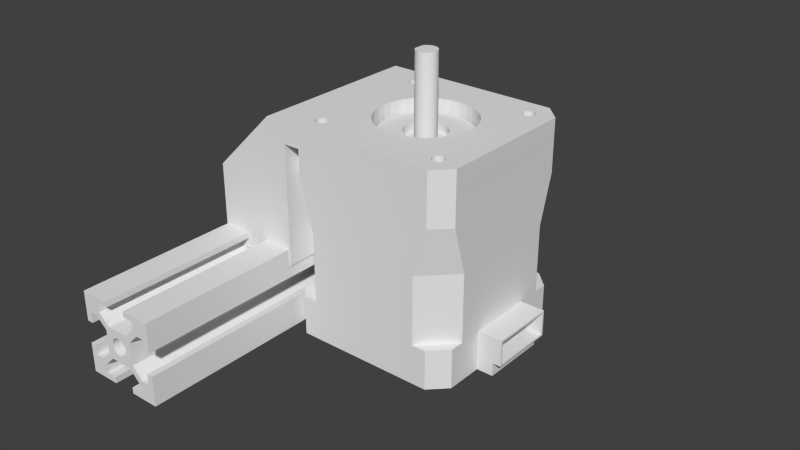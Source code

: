 # Source: My_Z_Mount.blend  (saved by Blender 2.69.0; exported with 4.5.12 LTS)
import bpy
from mathutils import Matrix  # noqa: F401  (used for matrix-valued properties, if any)

bpy.ops.wm.read_factory_settings(use_empty=True)
scene = bpy.context.scene
scene.name = 'Current Design'

# ---- collections
col_collection_1 = bpy.data.collections.new('Collection 1'); scene.collection.children.link(col_collection_1)

# ---- world
world_world = bpy.data.worlds.new('World'); scene.world = world_world
world_world.color = (0.05088, 0.05088, 0.05088)
world_world.use_sun_shadow = False
world_world.sun_shadow_jitter_overblur = 0.0
world_world.cycles.sampling_method = 'MANUAL'
world_world.cycles.sample_map_resolution = 256

# ---- meshes
me_t_slot_001 = bpy.data.meshes.new('T Slot.001')
me_t_slot_001.from_pydata([(17.15, 21.15, -2.534), (21.15, 17.15, -2.534), (21.15, -17.15, -2.534), (17.15, -21.15, -2.534), (-21.15, -21.15, -2.534), (-21.15, 21.15, -2.534), (-16.96, 15.17, -2.534), (-17.0, 15.5, -2.534), (-16.96, 15.83, -2.534), (-16.85, 16.15, -2.534), (-16.67, 16.44, -2.534), (-16.44, 16.67, -2.534), (-16.15, 16.85, -2.534), (-15.83, 16.96, -2.534), (-15.5, 17.0, -2.534), (-15.17, 16.96, -2.534), (-14.85, 16.85, -2.534), (-14.56, 16.67, -2.534), (-14.33, 16.44, -2.534), (-14.15, 16.15, -2.534), (-14.15, 14.85, -2.534), (-14.33, 14.56, -2.534), (-14.56, 14.33, -2.534), (-14.85, 14.15, -2.534), (-15.17, 14.04, -2.534), (-15.5, 14.0, -2.534), (-15.83, 14.04, -2.534), (-16.15, 14.15, -2.534), (-16.44, 14.33, -2.534), (-16.67, 14.56, -2.534), (-16.85, 14.85, -2.534), (-14.04, 15.83, -2.534), (-14.0, 15.5, -2.534), (-14.04, 15.17, -2.534), (14.04, 15.83, -2.534), (14.15, 16.15, -2.534), (17.0, 15.5, -2.534), (16.96, 15.83, -2.534), (16.85, 16.15, -2.534), (16.96, 15.17, -2.534), (16.85, 14.85, -2.534), (14.33, 16.44, -2.534), (14.56, 16.67, -2.534), (14.85, 16.85, -2.534), (15.17, 16.96, -2.534), (15.5, 17.0, -2.534), (15.83, 16.96, -2.534), (16.67, 14.56, -2.534), (16.44, 14.33, -2.534), (16.15, 14.15, -2.534), (6.056, 9.835, -2.534), (14.15, 14.85, -2.534), (-6.056, 9.835, -2.534), (14.33, 14.56, -2.534), (-4.307, 10.72, -2.534), (16.15, 16.85, -2.534), (16.44, 16.67, -2.534), (16.67, 16.44, -2.534), (9.569, 6.468, -2.534), (14.85, 14.15, -2.534), (10.52, 4.757, -2.534), (15.17, 14.04, -2.534), (14.0, 15.5, -2.534), (14.04, 15.17, -2.534), (-2.433, 11.29, -2.534), (-0.4903, 11.54, -2.534), (0.4901, 11.54, -2.534), (-11.38, 1.952, -2.534), (-10.89, 3.848, -2.534), (-10.52, 4.757, -2.534), (-9.569, 6.468, -2.534), (15.83, 14.04, -2.534), (15.5, 14.0, -2.534), (7.631, 8.67, -2.534), (14.56, 14.33, -2.534), (8.339, 7.992, -2.534), (-8.339, 7.992, -2.534), (-7.631, 8.67, -2.534), (11.51, -0.9795, -2.534), (11.18, -2.91, -2.534), (10.52, -4.757, -2.534), (11.18, 2.91, -2.534), (2.433, 11.29, -2.534), (4.306, 10.72, -2.534), (8.339, -7.992, -2.534), (7.631, -8.67, -2.534), (-6.056, -9.835, -2.534), (-7.631, -8.67, -2.534), (-8.339, -7.992, -2.534), (11.51, 0.9795, -2.534), (9.569, -6.468, -2.534), (6.056, -9.835, -2.534), (4.306, -10.72, -2.534), (0.4901, -11.54, -2.534), (-0.4903, -11.54, -2.534), (-4.307, -10.72, -2.534), (-11.38, -1.952, -2.534), (-11.55, 6.78e-07, -2.534), (2.433, -11.29, -2.534), (-2.433, -11.29, -2.534), (-9.569, -6.468, -2.534), (-10.52, -4.757, -2.534), (-10.89, -3.848, -2.534), (15.17, -16.96, -2.534), (14.85, -16.85, -2.534), (14.56, -16.67, -2.534), (14.33, -16.44, -2.534), (15.5, -14.0, -2.534), (15.83, -14.04, -2.534), (14.0, -15.5, -2.534), (14.04, -15.83, -2.534), (14.15, -16.15, -2.534), (14.04, -15.17, -2.534), (14.15, -14.85, -2.534), (14.33, -14.56, -2.534), (16.96, -15.83, -2.534), (16.85, -16.15, -2.534), (16.67, -16.44, -2.534), (16.44, -16.67, -2.534), (16.15, -16.85, -2.534), (15.83, -16.96, -2.534), (15.5, -17.0, -2.534), (14.56, -14.33, -2.534), (14.85, -14.15, -2.534), (15.17, -14.04, -2.534), (16.15, -14.15, -2.534), (16.44, -14.33, -2.534), (16.67, -14.56, -2.534), (16.85, -14.85, -2.534), (16.96, -15.17, -2.534), (17.0, -15.5, -2.534), (-16.85, -14.85, -2.534), (-16.67, -14.56, -2.534), (-16.44, -14.33, -2.534), (-16.85, -16.15, -2.534), (-16.96, -15.83, -2.534), (-17.0, -15.5, -2.534), (-16.96, -15.17, -2.534), (-15.83, -16.96, -2.534), (-16.15, -16.85, -2.534), (-16.44, -16.67, -2.534), (-16.67, -16.44, -2.534), (-15.17, -14.04, -2.534), (-14.85, -14.15, -2.534), (-14.56, -16.67, -2.534), (-14.33, -16.44, -2.534), (-14.15, -16.15, -2.534), (-16.15, -14.15, -2.534), (-15.83, -14.04, -2.534), (-15.5, -14.0, -2.534), (-14.56, -14.33, -2.534), (-14.33, -14.56, -2.534), (-14.15, -14.85, -2.534), (-14.85, -16.85, -2.534), (-15.17, -16.96, -2.534), (-15.5, -17.0, -2.534), (-14.04, -15.17, -2.534), (-14.0, -15.5, -2.534), (-14.04, -15.83, -2.534), (17.15, 21.15, 2.534), (21.15, 17.15, 2.534), (21.15, -17.15, 2.534), (17.15, -21.15, 2.534), (-16.96, 15.17, 2.534), (-17.0, 15.5, 2.534), (-16.96, 15.83, 2.534), (-16.85, 16.15, 2.534), (-16.67, 16.44, 2.534), (-16.44, 16.67, 2.534), (-16.15, 16.85, 2.534), (-15.83, 16.96, 2.534), (-15.5, 17.0, 2.534), (-15.17, 16.96, 2.534), (-14.85, 16.85, 2.534), (-14.56, 16.67, 2.534), (-14.33, 16.44, 2.534), (-14.15, 16.15, 2.534), (-14.15, 14.85, 2.534), (-14.33, 14.56, 2.534), (-0.4903, -11.54, 2.534), (-14.56, 14.33, 2.534), (-14.85, 14.15, 2.534), (-15.17, 14.04, 2.534), (-15.5, 14.0, 2.534), (-15.83, 14.04, 2.534), (-16.15, 14.15, 2.534), (-16.44, 14.33, 2.534), (-16.67, 14.56, 2.534), (-16.85, 14.85, 2.534), (-14.04, 15.83, 2.534), (-14.0, 15.5, 2.534), (-14.04, 15.17, 2.534), (14.04, 15.83, 2.534), (14.15, 16.15, 2.534), (17.0, 15.5, 2.534), (16.96, 15.83, 2.534), (16.85, 16.15, 2.534), (16.96, 15.17, 2.534), (16.85, 14.85, 2.534), (14.33, 16.44, 2.534), (14.56, 16.67, 2.534), (14.85, 16.85, 2.534), (15.17, 16.96, 2.534), (15.5, 17.0, 2.534), (15.83, 16.96, 2.534), (16.67, 14.56, 2.534), (16.44, 14.33, 2.534), (16.15, 14.15, 2.534), (6.056, 9.835, 2.534), (14.15, 14.85, 2.534), (-6.056, 9.835, 2.534), (14.33, 14.56, 2.534), (-4.307, 10.72, 2.534), (16.15, 16.85, 2.534), (16.44, 16.67, 2.534), (16.67, 16.44, 2.534), (9.569, 6.468, 2.534), (14.85, 14.15, 2.534), (10.52, 4.757, 2.534), (15.17, 14.04, 2.534), (14.0, 15.5, 2.534), (14.04, 15.17, 2.534), (-2.433, 11.29, 2.534), (-0.4903, 11.54, 2.534), (0.4901, 11.54, 2.534), (-11.38, 1.952, 2.534), (-10.89, 3.848, 2.534), (-10.52, 4.757, 2.534), (-9.569, 6.468, 2.534), (15.83, 14.04, 2.534), (15.5, 14.0, 2.534), (7.631, 8.67, 2.534), (14.56, 14.33, 2.534), (8.339, 7.992, 2.534), (-8.339, 7.992, 2.534), (-7.631, 8.67, 2.534), (11.51, -0.9795, 2.534), (11.18, -2.91, 2.534), (10.52, -4.757, 2.534), (11.18, 2.91, 2.534), (2.433, 11.29, 2.534), (4.306, 10.72, 2.534), (8.339, -7.992, 2.534), (7.631, -8.67, 2.534), (-6.056, -9.835, 2.534), (-7.631, -8.67, 2.534), (-8.339, -7.992, 2.534), (11.51, 0.9795, 2.534), (9.569, -6.468, 2.534), (6.056, -9.835, 2.534), (4.306, -10.72, 2.534), (0.4901, -11.54, 2.534), (-4.307, -10.72, 2.534), (-11.38, -1.952, 2.534), (-11.55, -2.198e-06, 2.534), (2.433, -11.29, 2.534), (-2.433, -11.29, 2.534), (-9.569, -6.468, 2.534), (-10.52, -4.757, 2.534), (-10.89, -3.848, 2.534), (15.17, -16.96, 2.534), (14.85, -16.85, 2.534), (14.56, -16.67, 2.534), (14.33, -16.44, 2.534), (15.5, -14.0, 2.534), (15.83, -14.04, 2.534), (14.0, -15.5, 2.534), (14.04, -15.83, 2.534), (14.15, -16.15, 2.534), (14.04, -15.17, 2.534), (14.15, -14.85, 2.534), (14.33, -14.56, 2.534), (16.96, -15.83, 2.534), (16.85, -16.15, 2.534), (16.67, -16.44, 2.534), (16.44, -16.67, 2.534), (16.15, -16.85, 2.534), (15.83, -16.96, 2.534), (15.5, -17.0, 2.534), (14.56, -14.33, 2.534), (14.85, -14.15, 2.534), (15.17, -14.04, 2.534), (16.15, -14.15, 2.534), (16.44, -14.33, 2.534), (16.67, -14.56, 2.534), (16.85, -14.85, 2.534), (16.96, -15.17, 2.534), (17.0, -15.5, 2.534), (-16.85, -14.85, 2.534), (-16.67, -14.56, 2.534), (-16.44, -14.33, 2.534), (-16.85, -16.15, 2.534), (-16.96, -15.83, 2.534), (-17.0, -15.5, 2.534), (-16.96, -15.17, 2.534), (-15.83, -16.96, 2.534), (-16.15, -16.85, 2.534), (-16.44, -16.67, 2.534), (-16.67, -16.44, 2.534), (-15.17, -14.04, 2.534), (-14.85, -14.15, 2.534), (-14.56, -16.67, 2.534), (-14.33, -16.44, 2.534), (-14.15, -16.15, 2.534), (-16.15, -14.15, 2.534), (-15.83, -14.04, 2.534), (-15.5, -14.0, 2.534), (-14.56, -14.33, 2.534), (-14.33, -14.56, 2.534), (-14.15, -14.85, 2.534), (-14.85, -16.85, 2.534), (-15.17, -16.96, 2.534), (-15.5, -17.0, 2.534), (-14.04, -15.17, 2.534), (-14.0, -15.5, 2.534), (-14.04, -15.83, 2.534), (-41.47, -21.15, -31.89), (-21.15, -21.15, -31.89), (-21.15, 21.15, -31.89), (-41.47, 21.15, -31.89), (-26.15, -21.15, 2.534), (-41.47, 21.15, -12.69), (-41.47, -21.15, -12.69), (-41.47, 15.86, -12.69), (-41.47, -15.86, -12.69), (-26.15, -15.86, 2.534), (-26.15, 21.15, 2.534), (-26.15, 15.86, 2.534), (-26.15, -15.86, -12.69), (-26.15, 15.86, -12.69), (-37.17, -9.067, -12.69), (-32.94, -6.407, -12.69), (-31.52, -7.09, -12.69), (-30.96, -12.06, -12.69), (-31.52, -12.62, -12.69), (-32.19, -13.04, -12.69), (-32.94, -13.3, -12.69), (-34.51, -13.3, -12.69), (-35.26, -13.04, -12.69), (-30.28, -9.067, -12.69), (-30.19, -9.854, -12.69), (-35.95, -9.347, -31.89), (-35.51, -8.433, -31.89), (-34.23, -7.632, -31.89), (-31.94, -8.433, -31.89), (-32.3, -11.64, -31.89), (-32.74, -11.91, -31.89), (-34.71, -11.91, -31.89), (-35.15, -11.64, -31.89), (-31.45, -9.854, -31.89), (-31.5, -10.36, -31.89), (-33.98, -7.604, -31.89), (-36.49, -12.06, -22.29), (-35.15, -11.64, -22.29), (-32.94, -6.407, -22.29), (-33.22, -12.08, -22.29), (-30.54, -8.32, -22.29), (-31.94, -8.433, -22.29), (-35.93, -7.09, -22.29), (-35.51, -8.433, -22.29), (-35.26, -6.669, -22.29), (-31.94, -11.27, -22.29), (-34.23, -7.632, -22.29), (-34.71, -11.91, -22.29), (-31.45, -9.854, -22.29), (-31.67, -10.84, -22.29), (-35.15, -8.072, -22.29), (-32.3, -11.64, -22.29), (-31.5, -9.347, -22.29), (-36.0, -9.854, -22.29), (-35.26, -13.04, -22.29), (-30.19, -9.854, -22.29), (-30.54, -11.39, -22.29), (-32.74, -11.91, -22.29), (-37.26, -9.854, -12.69), (-36.91, -8.32, -12.69), (-36.49, -7.65, -12.69), (-35.93, -7.09, -12.69), (-32.19, -6.669, -12.69), (-35.93, -12.62, -12.69), (-36.49, -12.06, -12.69), (-36.91, -11.39, -12.69), (-30.28, -10.64, -12.69), (-35.95, -10.36, -31.89), (-34.71, -7.801, -31.89), (-32.74, -7.801, -31.89), (-31.67, -10.84, -31.89), (-31.94, -11.27, -31.89), (-33.72, -12.13, -31.89), (-34.23, -12.08, -31.89), (-35.51, -11.27, -31.89), (-35.78, -10.84, -31.89), (-31.5, -9.347, -31.89), (-33.72, -7.575, -22.29), (-33.72, -13.39, -22.29), (-37.26, -9.854, -22.29), (-35.95, -10.36, -22.29), (-30.28, -10.64, -22.29), (-31.52, -7.09, -22.29), (-33.22, -7.632, -22.29), (-33.72, -12.13, -22.29), (-32.94, -13.3, -22.29), (-30.96, -7.65, -22.29), (-36.49, -7.65, -22.29), (-34.23, -12.08, -22.29), (-32.19, -6.669, -22.29), (-37.17, -10.64, -12.69), (-35.26, -6.669, -12.69), (-34.51, -6.407, -12.69), (-33.72, -6.319, -12.69), (-30.96, -7.65, -12.69), (-30.54, -8.32, -12.69), (-30.54, -11.39, -12.69), (-33.72, -13.39, -12.69), (-36.0, -9.854, -31.89), (-35.78, -8.865, -31.89), (-35.15, -8.072, -31.89), (-33.72, -7.575, -31.89), (-33.22, -7.632, -31.89), (-32.3, -8.072, -31.89), (-31.67, -8.865, -31.89), (-33.22, -12.08, -31.89), (-36.91, -8.32, -22.29), (-35.95, -9.347, -22.29), (-34.51, -13.3, -22.29), (-31.52, -12.62, -22.29), (-30.28, -9.067, -22.29), (-32.74, -7.801, -22.29), (-36.91, -11.39, -22.29), (-32.19, -13.04, -22.29), (-35.51, -11.27, -22.29), (-35.93, -12.62, -22.29), (-33.72, -6.319, -22.29), (-35.78, -8.865, -22.29), (-37.17, -9.067, -22.29), (-31.67, -8.865, -22.29), (-34.71, -7.801, -22.29), (-30.96, -12.06, -22.29), (-37.17, -10.64, -22.29), (-34.51, -6.407, -22.29), (-31.5, -10.36, -22.29), (-32.3, -8.072, -22.29), (-35.78, -10.84, -22.29), (-37.17, 9.067, -12.69), (-37.26, 9.854, -12.69), (-37.17, 10.64, -12.69), (-36.91, 11.39, -12.69), (-36.49, 12.06, -12.69), (-35.93, 12.62, -12.69), (-35.26, 13.04, -12.69), (-34.51, 13.3, -12.69), (-33.72, 13.39, -12.69), (-32.94, 13.3, -12.69), (-32.19, 13.04, -12.69), (-31.52, 12.62, -12.69), (-30.96, 12.06, -12.69), (-30.54, 11.39, -12.69), (-30.54, 8.32, -12.69), (-30.96, 7.65, -12.69), (-31.52, 7.09, -12.69), (-32.19, 6.669, -12.69), (-32.94, 6.407, -12.69), (-33.72, 6.319, -12.69), (-34.51, 6.407, -12.69), (-35.26, 6.669, -12.69), (-35.93, 7.09, -12.69), (-36.49, 7.65, -12.69), (-36.91, 8.32, -12.69), (-30.28, 10.64, -12.69), (-30.19, 9.854, -12.69), (-30.28, 9.067, -12.69), (-35.95, 9.347, -31.89), (-36.0, 9.854, -31.89), (-35.95, 10.36, -31.89), (-35.78, 10.84, -31.89), (-35.51, 11.27, -31.89), (-35.15, 11.64, -31.89), (-34.71, 11.91, -31.89), (-34.23, 12.08, -31.89), (-33.72, 12.13, -31.89), (-33.22, 12.08, -31.89), (-32.74, 11.91, -31.89), (-32.3, 11.64, -31.89), (-31.94, 11.27, -31.89), (-31.67, 10.84, -31.89), (-31.67, 8.865, -31.89), (-31.94, 8.433, -31.89), (-32.3, 8.072, -31.89), (-32.74, 7.801, -31.89), (-33.22, 7.632, -31.89), (-33.72, 7.575, -31.89), (-34.23, 7.632, -31.89), (-34.71, 7.801, -31.89), (-35.15, 8.072, -31.89), (-35.51, 8.433, -31.89), (-35.78, 8.865, -31.89), (-31.5, 10.36, -31.89), (-31.45, 9.854, -31.89), (-31.5, 9.347, -31.89), (-33.33, 6.363, -12.69), (-35.33, 11.45, -31.89), (-36.49, 7.65, -22.29), (-35.15, 8.072, -22.29), (-32.94, 13.3, -22.29), (-33.72, 12.13, -22.29), (-36.91, 11.39, -22.29), (-35.95, 10.36, -22.29), (-33.72, 6.319, -22.29), (-33.22, 7.632, -22.29), (-30.54, 11.39, -22.29), (-31.94, 11.27, -22.29), (-35.93, 12.62, -22.29), (-35.51, 11.27, -22.29), (-34.51, 6.407, -22.29), (-35.26, 13.04, -22.29), (-31.52, 7.09, -22.29), (-31.94, 8.433, -22.29), (-30.28, 10.64, -22.29), (-37.26, 9.854, -22.29), (-35.95, 9.347, -22.29), (-34.23, 12.08, -22.29), (-34.71, 7.801, -22.29), (-30.28, 9.067, -22.29), (-31.45, 9.854, -22.29), (-31.52, 12.62, -22.29), (-32.74, 11.91, -22.29), (-36.91, 8.32, -22.29), (-31.67, 8.865, -22.29), (-32.19, 6.669, -22.29), (-35.51, 8.433, -22.29), (-35.93, 7.09, -22.29), (-33.22, 12.08, -22.29), (-33.72, 13.39, -22.29), (-35.78, 10.84, -22.29), (-37.17, 10.64, -22.29), (-33.72, 7.575, -22.29), (-32.94, 6.407, -22.29), (-31.67, 10.84, -22.29), (-30.96, 12.06, -22.29), (-35.15, 11.64, -22.29), (-36.49, 12.06, -22.29), (-34.23, 7.632, -22.29), (-34.71, 11.91, -22.29), (-32.3, 8.072, -22.29), (-30.96, 7.65, -22.29), (-31.5, 10.36, -22.29), (-36.0, 9.854, -22.29), (-37.17, 9.067, -22.29), (-34.51, 13.3, -22.29), (-35.26, 6.669, -22.29), (-31.5, 9.347, -22.29), (-30.19, 9.854, -22.29), (-32.3, 11.64, -22.29), (-32.19, 13.04, -22.29), (-35.78, 8.865, -22.29), (-30.54, 8.32, -22.29), (-32.74, 7.801, -22.29)], [], [(246, 257, 258, 259, 253, 254, 225, 226, 227, 228, 234, 235, 210, 180, 181, 182, 183, 184, 185, 186, 187, 188, 163, 164, 165, 326, 327, 325, 320, 291, 292, 293, 294, 288, 289, 290, 304, 305, 306, 299, 300, 307, 245), (70, 76, 234, 228), (272, 161, 160, 159, 204, 213, 214, 215, 196, 195, 194, 197, 198, 205, 206, 207, 229, 230, 219, 217, 232, 211, 231, 233, 216, 218, 239, 247, 236, 237, 238, 248, 242, 243, 249, 250, 255, 251, 179, 256, 252, 244, 245, 307, 308, 309, 313, 314, 315, 303, 302, 301, 310, 311, 312, 295, 296, 297, 298, 291, 320, 162, 277, 278, 260, 261, 262, 263, 268, 267, 266, 269, 270, 271, 279, 280, 281, 264, 265, 282, 283, 284, 285, 286, 287), (113, 114, 271, 270), (125, 126, 283, 282), (135, 136, 293, 292), (65, 66, 224, 223), (98, 255, 250, 92), (130, 115, 272, 287), (140, 141, 298, 297), (23, 24, 182, 181), (60, 218, 216, 58), (18, 19, 176, 175), (79, 80, 238, 237), (11, 12, 169, 168), (39, 40, 198, 197), (106, 111, 268, 263), (46, 55, 213, 204), (91, 92, 250, 249), (78, 79, 237, 236), (19, 31, 189, 176), (86, 87, 245, 244), (64, 222, 212, 54), (50, 208, 241, 83), (20, 21, 178, 177), (68, 69, 227, 226), (85, 91, 249, 243), (151, 152, 309, 308), (111, 110, 267, 268), (66, 82, 240, 224), (67, 225, 254, 97), (58, 216, 233, 75), (62, 34, 192, 220), (77, 52, 210, 235), (27, 28, 186, 185), (10, 11, 168, 167), (89, 78, 236, 247), (69, 70, 228, 227), (95, 86, 244, 252), (98, 93, 251, 255), (109, 112, 269, 266), (33, 20, 177, 191), (67, 68, 226, 225), (31, 32, 190, 189), (90, 84, 242, 248), (40, 47, 205, 198), (152, 156, 313, 309), (47, 48, 206, 205), (107, 108, 265, 264), (87, 88, 246, 245), (26, 27, 185, 184), (9, 10, 167, 166), (101, 102, 259, 258), (112, 113, 270, 269), (149, 142, 299, 306), (22, 23, 181, 180), (30, 6, 163, 188), (100, 101, 258, 257), (16, 17, 174, 173), (147, 148, 305, 304), (126, 127, 284, 283), (73, 231, 208, 50), (150, 151, 308, 307), (121, 103, 260, 278), (44, 45, 203, 202), (83, 241, 240, 82), (156, 157, 314, 313), (64, 65, 223, 222), (108, 125, 282, 265), (3, 2, 161, 162), (14, 15, 172, 171), (80, 90, 248, 238), (157, 158, 315, 314), (45, 46, 204, 203), (110, 109, 266, 267), (148, 149, 306, 305), (118, 119, 276, 275), (124, 107, 264, 281), (25, 26, 184, 183), (35, 41, 199, 193), (88, 100, 257, 246), (153, 154, 311, 310), (144, 153, 310, 301), (139, 140, 297, 296), (102, 96, 253, 259), (6, 7, 164, 163), (15, 16, 173, 172), (105, 106, 263, 262), (81, 89, 247, 239), (8, 9, 166, 165), (142, 143, 300, 299), (12, 13, 170, 169), (119, 120, 277, 276), (60, 81, 239, 218), (104, 105, 262, 261), (129, 130, 287, 286), (138, 139, 296, 295), (158, 146, 303, 315), (84, 85, 243, 242), (115, 116, 273, 272), (127, 128, 285, 284), (123, 124, 281, 280), (51, 63, 221, 209), (74, 53, 211, 232), (54, 212, 210, 52), (128, 129, 286, 285), (116, 117, 274, 273), (29, 30, 188, 187), (56, 57, 215, 214), (7, 8, 165, 164), (32, 33, 191, 190), (21, 22, 180, 178), (137, 131, 288, 294), (96, 97, 254, 253), (24, 25, 183, 182), (43, 44, 202, 201), (63, 62, 220, 221), (53, 51, 209, 211), (120, 121, 278, 277), (48, 49, 207, 206), (155, 138, 295, 312), (117, 118, 275, 274), (37, 36, 194, 195), (154, 155, 312, 311), (95, 252, 256, 99), (42, 43, 201, 200), (103, 104, 261, 260), (136, 137, 294, 293), (131, 132, 289, 288), (76, 77, 235, 234), (145, 144, 301, 302), (134, 135, 292, 291), (1, 0, 159, 160), (122, 123, 280, 279), (61, 59, 217, 219), (57, 38, 196, 215), (17, 18, 175, 174), (41, 42, 200, 199), (132, 133, 290, 289), (34, 35, 193, 192), (72, 61, 219, 230), (49, 71, 229, 207), (38, 37, 195, 196), (146, 145, 302, 303), (141, 134, 291, 298), (28, 29, 187, 186), (114, 122, 279, 271), (143, 150, 307, 300), (36, 39, 197, 194), (71, 72, 230, 229), (73, 75, 233, 231), (59, 74, 232, 217), (55, 56, 214, 213), (13, 14, 171, 170), (133, 147, 304, 290), (2, 1, 160, 161), (318, 319, 321, 326, 159, 0, 5), (320, 325, 324, 322), (4, 317, 318, 5), (325, 328, 324), (320, 322, 316, 317, 4, 3, 162), (326, 321, 323, 327), (161, 272, 273, 274, 275, 276, 277, 162), (436, 366, 416, 384), (353, 363, 347, 348), (556, 543, 487, 488), (319, 316, 322, 324, 323, 321), (325, 327, 329, 328), (94, 99, 256, 179), (93, 94, 179, 251), (240, 241, 208, 231, 211, 209, 221, 220, 192, 193, 199, 200, 201, 202, 203, 204, 159, 326, 165, 166, 167, 168, 169, 170, 171, 172, 173, 174, 175, 176, 189, 190, 191, 177, 178, 180, 210, 212, 222, 223, 224), (87, 86, 152, 151, 150, 143, 142, 149, 148, 147, 133, 132, 131, 137, 136, 135, 134, 141, 4, 5, 10, 9, 8, 7, 6, 30, 29, 28, 27, 26, 25, 24, 23, 22, 76, 70, 69, 68, 67, 97, 96, 102, 101, 100, 88), (3, 4, 141, 140, 139, 138, 155, 154, 153, 144, 145, 146, 158, 157, 156, 152, 86, 95, 99, 94, 93, 98, 92, 91, 85, 84, 122, 114, 113, 112, 109, 110, 111, 106, 105, 104, 103, 121, 120, 119, 118, 117, 116, 115, 2), (1, 2, 115, 130, 129, 128, 127, 126, 125, 108, 107, 124, 123, 122, 84, 90, 80, 79, 78, 89, 81, 60, 58, 75, 73, 53, 74, 59, 61, 72, 71, 49, 48, 47, 40, 39, 36, 37), (73, 50, 83, 82, 66, 65, 64, 54, 52, 77, 76, 22, 21, 20, 33, 32, 31, 19, 18, 17, 16, 15, 14, 13, 12, 11, 10, 5, 0, 1, 37, 38, 57, 56, 55, 46, 45, 44, 43, 42, 41, 35, 34, 62, 63, 51, 53), (444, 443, 547, 518), (554, 519, 471, 495), (427, 399, 418, 385), (440, 365, 386, 350), (537, 510, 483, 484), (332, 398, 402, 410), (381, 380, 352, 428), (531, 504, 479, 480), (552, 525, 481, 482), (510, 552, 482, 483), (404, 400, 388, 389), (529, 502, 493, 494), (542, 539, 476, 477), (380, 379, 431, 352), (374, 406, 438, 395), (393, 362, 343, 351, 417), (338, 337, 424, 370), (399, 393, 417, 418), (546, 519, 471, 472), (339, 411, 356, 426), (441, 427, 385, 419), (543, 516, 486, 487), (550, 523, 497, 498), (443, 547, 526, 467), (367, 361, 387, 345), (362, 436, 384, 343), (364, 368, 392, 349), (336, 335, 429, 401), (335, 334, 425, 429), (442, 396, 383, 391), (512, 533, 474, 475), (366, 359, 342, 416), (499, 461, 536, 507, 462), (337, 413, 394, 424), (334, 333, 437, 425), (433, 423, 341, 415), (382, 412, 372, 397), (499, 409, 408, 407, 377, 376, 375, 330, 374, 406, 381, 324, 323, 447, 446, 445, 444, 443, 467, 466, 465, 464, 463, 462), (451, 450, 548, 532), (409, 432, 354, 331), (525, 531, 480, 481), (377, 376, 403, 358), (319, 500, 475, 474, 473, 472, 471, 495, 494, 493, 492, 491, 490, 351, 343, 384, 416, 342, 415, 341, 414, 383, 391, 390, 316), (375, 330, 434, 422), (376, 375, 422, 403), (408, 407, 360, 439), (453, 452, 503, 553), (435, 368, 364, 440, 365, 361, 367, 373, 355, 400, 404, 363, 353, 430, 442, 396, 369, 423, 433, 422, 434, 395, 438, 428, 352, 431, 370, 424, 394, 401, 429, 425, 437, 372, 397, 371, 426, 356), (368, 435, 420, 392), (449, 448, 511, 514), (410, 402, 356, 411), (340, 371, 397, 382), (332, 378, 405, 398), (333, 412, 372, 437), (373, 367, 345, 346), (323, 329, 328, 324, 381, 380, 379, 338, 337, 413, 336, 335, 334, 333, 412, 382, 340, 339, 411, 410, 332, 378, 331, 409, 499, 461, 460, 459, 458, 457, 470, 469, 468, 456, 455, 454, 453, 452, 451, 450, 449, 448, 447), (379, 338, 370, 431), (413, 336, 401, 394), (520, 542, 477, 478), (450, 449, 514, 548), (453, 553, 524, 454), (330, 374, 395, 434), (537, 509, 538, 524, 553, 503, 532, 548, 514, 511, 540, 505, 533, 512, 539, 542, 520, 504, 531, 525, 552, 510), (466, 465, 530, 501), (400, 355, 421, 388), (533, 506, 473, 474), (504, 520, 478, 479), (442, 430, 390, 391), (535, 508, 489, 490), (508, 556, 488, 489), (554, 529, 494, 495), (545, 537, 484, 496), (423, 369, 414, 341), (541, 535, 490, 491), (502, 521, 492, 493), (340, 339, 426, 371), (506, 546, 472, 473), (523, 545, 496, 497), (435, 357, 344, 420), (440, 364, 349, 350), (355, 373, 346, 421), (537, 545, 523, 550, 527, 516, 543, 556, 508, 535, 541, 521, 502, 529, 554, 519, 546, 506, 533, 505, 534, 518, 547, 526, 501, 530, 549, 513, 507, 536, 528, 515, 544, 555, 522, 551, 517, 509), (521, 541, 491, 492), (550, 527, 485, 498), (381, 406, 438, 428), (430, 353, 348, 390), (361, 365, 386, 387), (539, 512, 475, 500, 476), (409, 408, 439, 432), (446, 445, 534, 505), (451, 532, 503, 452), (458, 457, 555, 544), (448, 447, 540, 511), (463, 462, 507, 513), (359, 433, 415, 342), (459, 458, 544, 515), (468, 456, 509, 517), (357, 441, 419, 344), (465, 464, 549, 530), (378, 331, 354, 405), (445, 444, 518, 534), (470, 469, 551, 522), (516, 527, 485, 486), (447, 446, 505, 540), (469, 468, 517, 551), (407, 377, 358, 360), (455, 538, 509, 456), (464, 463, 513, 549), (470, 457, 555, 522), (318, 317, 316, 390, 348, 347, 389, 388, 421, 346, 345, 387, 386, 350, 349, 392, 420, 344, 419, 385, 418, 417, 351, 490, 489, 488, 487, 486, 485, 498, 497, 496, 484, 483, 482, 481, 480, 479, 478, 477, 476, 500, 319), (460, 459, 515, 528), (363, 404, 389, 347), (467, 466, 501, 526), (461, 460, 528, 536), (454, 524, 538, 455), (369, 396, 383, 414), (435, 356, 402, 398, 405, 354, 432, 439, 360, 358, 403, 422, 433, 359, 366, 436, 362, 393, 399, 427, 441, 357), (327, 323, 329)])
me_t_slot_001.use_remesh_preserve_volume = False
me_t_slot_001.use_remesh_preserve_attributes = False
me_t_slot_001.use_mirror_vertex_groups = False
me_t_slot_001.update()
me_t_slot = bpy.data.meshes.new('T Slot')
me_t_slot.from_pydata([(-3.787, 61.06, -2.804), (-5.409, 61.06, -6.278), (-6.501, 61.06, -5.32), (-2.765, 61.06, -3.768), (-2.863, 61.06, 3.972), (-2.073, 61.06, 0.6162), (-1.849, 61.06, 1.144), (-1.497, 61.06, 1.596), (-1.041, 61.06, 1.94), (2.756, 61.06, 3.972), (-2.151, 61.06, 0.05023), (-0.5094, 61.06, 2.156), (0.05852, 61.06, 2.226), (0.6245, 61.06, 2.148), (1.152, 61.06, 1.924), (1.604, 61.06, 1.572), (1.948, 61.06, 1.116), (2.164, 61.06, 0.5862), (2.234, 61.06, 0.0162), (-9.986, 61.06, 9.966), (-8.455, 61.06, 5.4), (-9.986, 61.06, 2.72), (-5.461, 61.06, 8.622), (-2.863, 61.06, 9.966), (-6.635, 61.06, 5.4), (-2.863, 61.06, 8.622), (10.01, 61.06, 9.966), (2.818, 61.06, 8.622), (2.818, 61.06, 9.966), (5.35, 61.06, 8.622), (5.35, 61.06, 6.722), (6.468, 61.06, 5.502), (8.516, 61.06, 5.502), (8.516, 61.06, 2.924), (10.01, 61.06, 2.924), (-1.069, 61.06, -1.858), (2.794, 61.06, -3.768), (-1.521, 61.06, -1.506), (-1.865, 61.06, -1.05), (-2.081, 61.08, -0.5178), (-0.5414, 61.06, -2.082), (0.02452, 61.06, -2.16), (0.5925, 61.06, -2.09), (1.124, 61.06, -1.874), (1.58, 61.06, -1.53), (1.932, 61.06, -1.078), (2.156, 61.06, -0.5498), (3.936, 61.06, 2.924), (3.936, 61.06, -2.656), (5.408, 61.06, -6.348), (6.516, 61.06, -5.336), (5.408, 61.06, -8.532), (10.01, 61.06, -2.736), (8.516, 61.06, -5.336), (8.516, 61.06, -2.736), (2.794, 61.06, -10.03), (2.794, 61.06, -8.532), (10.01, 61.06, -10.03), (-5.461, 61.06, 6.54), (-3.787, 61.06, 2.882), (-8.455, 61.06, -2.804), (-9.986, 61.06, -10.03), (-9.986, 61.06, -2.804), (-8.455, 61.06, -5.32), (-5.409, 61.06, -8.532), (-2.895, 61.06, -10.03), (-2.895, 61.06, -8.532), (-8.455, 61.06, 2.72), (-8.455, -61.05, 2.72), (-9.988, -61.05, 9.966), (-9.988, -61.05, 2.72), (-8.455, -61.05, 5.4), (-5.461, -61.05, 8.622), (-2.863, -61.05, 9.966), (-6.635, -61.05, 5.4), (-5.461, -61.05, 6.54), (-2.863, -61.05, 8.622), (-9.988, -61.05, -10.03), (-8.455, -61.05, -5.32), (-9.988, -61.05, -2.804), (-5.409, -61.05, -8.532), (-2.895, -61.05, -10.03), (-6.501, -61.05, -5.32), (-2.895, -61.05, -8.532), (10.01, -61.05, -10.03), (2.794, -61.05, -8.532), (2.794, -61.05, -10.03), (5.408, -61.05, -8.532), (5.408, -61.05, -6.348), (6.516, -61.05, -5.336), (8.516, -61.05, -5.336), (8.516, -61.05, -2.736), (10.01, -61.05, -2.736), (3.936, -61.05, -2.656), (2.794, -61.05, -3.768), (-2.765, -61.05, -3.768), (-2.081, -61.05, -0.5181), (-2.151, -61.05, 0.04996), (-1.865, -61.05, -1.05), (-1.521, -61.05, -1.506), (-1.069, -61.05, -1.858), (-0.5414, -61.05, -2.082), (0.02452, -61.05, -2.16), (0.5925, -61.05, -2.09), (1.124, -61.05, -1.874), (1.58, -61.05, -1.53), (1.932, -61.05, -1.078), (2.156, -61.05, -0.55), (2.234, -61.05, 0.01596), (2.756, -61.05, 3.972), (3.936, -61.05, 2.924), (5.35, -61.05, 6.722), (6.468, -61.05, 5.502), (5.35, -61.05, 8.622), (10.01, -61.05, 2.924), (8.516, -61.05, 5.502), (8.516, -61.05, 2.924), (2.818, -61.05, 9.966), (2.818, -61.05, 8.622), (10.01, -61.05, 9.966), (-5.409, -61.05, -6.278), (-3.787, -61.05, -2.804), (-3.787, -61.05, 2.882), (-2.863, -61.05, 3.972), (-2.073, -61.05, 0.616), (-1.849, -61.05, 1.144), (-1.497, -61.05, 1.596), (-1.041, -61.05, 1.94), (-0.5094, -61.05, 2.156), (0.05852, -61.05, 2.226), (0.6245, -61.05, 2.148), (1.152, -61.05, 1.924), (1.604, -61.05, 1.572), (1.948, -61.05, 1.116), (2.164, -61.05, 0.586), (-8.455, -61.05, -2.804), (35.98, 9.14e-05, -7.034), (35.94, -0.5873, -7.034), (30.32, 4.347, -7.034), (35.94, 0.5875, -7.034), (27.02, 0.5875, -7.034), (27.13, 1.165, -7.034), (27.32, 1.722, -7.034), (27.58, 2.25, -7.034), (27.91, 2.74, -7.034), (28.3, 3.182, -7.034), (28.74, 3.57, -7.034), (35.83, -1.165, -7.034), (35.64, -1.722, -7.034), (35.38, -2.25, -7.034), (33.2, -4.157, -7.034), (33.73, -3.897, -7.034), (34.22, -3.57, -7.034), (35.83, 1.165, -7.034), (30.89, 4.462, -7.034), (31.48, 4.5, -7.034), (32.07, 4.462, -7.034), (32.64, 4.347, -7.034), (33.2, 4.158, -7.034), (35.05, -2.739, -7.034), (34.66, -3.182, -7.034), (32.64, -4.347, -7.034), (32.07, -4.461, -7.034), (26.98, 9.18e-05, -7.034), (27.02, -0.5873, -7.034), (29.23, 3.897, -7.034), (29.76, 4.158, -7.034), (31.48, -4.5, -7.034), (27.32, -1.722, -7.034), (27.13, -1.165, -7.034), (30.89, -4.461, -7.034), (30.32, -4.347, -7.034), (29.76, -4.157, -7.034), (28.74, -3.57, -7.034), (28.3, -3.182, -7.034), (27.91, -2.739, -7.034), (33.73, 3.897, -7.034), (34.22, 3.57, -7.034), (35.64, 1.722, -7.034), (34.66, 3.182, -7.034), (35.38, 2.25, -7.034), (35.05, 2.74, -7.034), (29.23, -3.897, -7.034), (27.58, -2.25, -7.034), (26.98, 9.18e-05, -10.03), (27.02, 0.5875, -10.03), (27.13, 1.165, -10.03), (27.32, 1.722, -10.03), (27.58, 2.25, -10.03), (27.91, 2.74, -10.03), (28.3, 3.182, -10.03), (28.74, 3.57, -10.03), (29.23, 3.897, -10.03), (29.76, 4.158, -10.03), (30.32, 4.347, -10.03), (30.89, 4.462, -10.03), (31.48, 4.5, -10.03), (32.07, 4.462, -10.03), (32.64, 4.347, -10.03), (33.2, 4.158, -10.03), (33.73, 3.897, -10.03), (34.22, 3.57, -10.03), (34.66, 3.182, -10.03), (35.05, 2.74, -10.03), (35.38, 2.25, -10.03), (35.64, 1.722, -10.03), (35.83, 1.165, -10.03), (35.94, 0.5875, -10.03), (35.98, 9.14e-05, -10.03), (35.94, -0.5873, -10.03), (35.83, -1.165, -10.03), (35.64, -1.722, -10.03), (35.38, -2.25, -10.03), (35.05, -2.739, -10.03), (34.66, -3.182, -10.03), (34.22, -3.57, -10.03), (33.73, -3.897, -10.03), (33.2, -4.157, -10.03), (32.64, -4.347, -10.03), (32.07, -4.461, -10.03), (31.48, -4.5, -10.03), (30.89, -4.461, -10.03), (30.32, -4.347, -10.03), (29.76, -4.157, -10.03), (29.23, -3.897, -10.03), (28.74, -3.57, -10.03), (28.3, -3.182, -10.03), (27.91, -2.739, -10.03), (27.58, -2.25, -10.03), (27.32, -1.722, -10.03), (27.13, -1.165, -10.03), (27.02, -0.5873, -10.03), (46.65, -16.96, -10.03), (46.98, -17.0, -10.03), (48.63, -21.15, -10.03), (47.31, -16.96, -10.03), (48.33, -14.85, -10.03), (52.63, -9.25, -10.03), (48.44, -15.17, -10.03), (52.63, -17.15, -10.03), (47.63, -16.85, -10.03), (47.92, -16.67, -10.03), (48.15, -16.44, -10.03), (48.33, -16.15, -10.03), (48.44, -15.83, -10.03), (48.48, -15.5, -10.03), (48.15, -14.56, -10.03), (47.92, -14.33, -10.03), (47.63, -14.15, -10.03), (47.31, -14.04, -10.03), (46.98, -14.0, -10.03), (46.65, -14.04, -10.03), (46.33, -14.15, -10.03), (46.04, -14.33, -10.03), (22.23, -9.25, -10.03), (45.63, -16.15, -10.03), (45.81, -16.44, -10.03), (22.23, -21.15, -10.03), (46.04, -16.67, -10.03), (46.33, -16.85, -10.03), (45.52, -15.17, -10.03), (45.48, -15.5, -10.03), (45.52, -15.83, -10.03), (45.81, -14.56, -10.03), (45.63, -14.85, -10.03), (56.63, -8.0, -10.03), (52.63, 8.0, -10.03), (56.63, 8.0, -10.03), (52.63, -8.0, -10.03), (47.31, 16.96, -10.03), (46.98, 17.0, -10.03), (48.63, 21.15, -10.03), (45.81, 16.44, -10.03), (45.63, 16.15, -10.03), (22.23, 21.15, -10.03), (45.52, 15.83, -10.03), (52.63, 17.15, -10.03), (48.48, 15.5, -10.03), (48.44, 15.83, -10.03), (47.63, 16.85, -10.03), (45.52, 15.17, -10.03), (45.63, 14.85, -10.03), (47.63, 14.15, -10.03), (47.92, 14.33, -10.03), (48.33, 16.15, -10.03), (48.15, 16.44, -10.03), (47.92, 16.67, -10.03), (46.65, 16.96, -10.03), (46.33, 16.85, -10.03), (46.04, 16.67, -10.03), (45.48, 15.5, -10.03), (46.04, 14.33, -10.03), (48.15, 14.56, -10.03), (48.33, 14.85, -10.03), (48.44, 15.17, -10.03), (45.81, 14.56, -10.03), (46.33, 14.15, -10.03), (46.65, 14.04, -10.03), (46.98, 14.0, -10.03), (47.31, 14.04, -10.03), (15.04, 14.33, -10.03), (15.33, 14.15, -10.03), (10.33, -9.25, -10.03), (14.52, 15.83, -10.03), (14.48, 15.5, -10.03), (10.33, 17.15, -10.03), (14.63, 16.15, -10.03), (14.33, 21.15, -10.03), (15.98, 17.0, -10.03), (15.65, 16.96, -10.03), (16.63, 14.15, -10.03), (16.92, 14.33, -10.03), (17.48, 15.5, -10.03), (17.44, 15.83, -10.03), (17.33, 16.15, -10.03), (17.15, 16.44, -10.03), (14.52, 15.17, -10.03), (14.63, 14.85, -10.03), (14.81, 14.56, -10.03), (15.65, 14.04, -10.03), (15.98, 14.0, -10.03), (16.31, 14.04, -10.03), (15.33, 16.85, -10.03), (15.04, 16.67, -10.03), (14.81, 16.44, -10.03), (16.92, 16.67, -10.03), (16.63, 16.85, -10.03), (16.31, 16.96, -10.03), (17.15, 14.56, -10.03), (17.33, 14.85, -10.03), (17.44, 15.17, -10.03), (17.48, -15.5, -10.03), (17.44, -15.17, -10.03), (17.33, -14.85, -10.03), (17.15, -14.56, -10.03), (16.92, -14.33, -10.03), (14.33, -21.15, -10.03), (16.31, -16.96, -10.03), (16.63, -16.85, -10.03), (16.92, -16.67, -10.03), (17.15, -16.44, -10.03), (16.63, -14.15, -10.03), (16.31, -14.04, -10.03), (15.98, -14.0, -10.03), (17.33, -16.15, -10.03), (17.44, -15.83, -10.03), (15.65, -14.04, -10.03), (15.33, -14.15, -10.03), (15.04, -14.33, -10.03), (15.33, -16.85, -10.03), (15.65, -16.96, -10.03), (15.98, -17.0, -10.03), (14.81, -14.56, -10.03), (14.63, -14.85, -10.03), (10.33, -17.15, -10.03), (14.52, -15.17, -10.03), (14.48, -15.5, -10.03), (14.52, -15.83, -10.03), (14.63, -16.15, -10.03), (14.81, -16.44, -10.03), (15.04, -16.67, -10.03), (48.63, -21.15, -0.434), (52.63, -17.15, -0.434), (52.63, -8.0, -0.434), (52.63, -13.75, -0.434), (45.23, -21.15, -0.434), (52.63, 17.15, -0.434), (48.63, 21.15, -0.434), (52.63, 8.0, -0.434), (52.63, 13.75, -0.434), (45.23, 21.15, -0.434), (10.33, -17.15, -0.4341), (14.33, -21.15, -0.4341), (17.73, -21.15, -0.4341), (10.33, -13.75, -0.4341), (14.33, 21.15, -0.4341), (10.33, 17.15, -0.4341), (10.33, 13.75, -0.4341), (17.73, 21.15, -0.4341), (56.63, 8.0, -6.834), (56.63, -8.0, -6.834), (58.63, 8.0, -6.834), (58.63, -8.0, -6.834), (58.63, -8.0, -0.434), (52.63, -8.0, -0.434), (52.63, 8.0, -0.434), (58.63, 8.0, -0.434), (52.63, -13.75, -0.434), (52.63, 13.75, -0.434), (52.63, 13.75, 16.07), (52.63, -13.75, 16.07), (52.63, 13.75, 16.07), (52.63, -13.75, 16.07), (45.52, 15.17, -7.034), (45.48, 15.5, -7.034), (45.52, 15.83, -7.034), (45.63, 16.15, -7.034), (45.81, 16.44, -7.034), (46.04, 16.67, -7.034), (46.33, 16.85, -7.034), (46.65, 16.96, -7.034), (46.98, 17.0, -7.034), (47.31, 16.96, -7.034), (47.63, 16.85, -7.034), (47.92, 16.67, -7.034), (48.15, 16.44, -7.034), (48.33, 16.15, -7.034), (48.44, 15.83, -7.034), (48.48, 15.5, -7.034), (48.44, 15.17, -7.034), (48.33, 14.85, -7.034), (48.15, 14.56, -7.034), (47.92, 14.33, -7.034), (47.63, 14.15, -7.034), (47.31, 14.04, -7.034), (46.98, 14.0, -7.034), (46.65, 14.04, -7.034), (46.33, 14.15, -7.034), (46.04, 14.33, -7.034), (45.81, 14.56, -7.034), (45.63, 14.85, -7.034), (45.52, -15.83, -7.034), (45.48, -15.5, -7.034), (45.52, -15.17, -7.034), (45.63, -14.85, -7.034), (45.81, -14.56, -7.034), (46.04, -14.33, -7.034), (46.33, -14.15, -7.034), (46.65, -14.04, -7.034), (46.98, -14.0, -7.034), (47.31, -14.04, -7.034), (47.63, -14.15, -7.034), (47.92, -14.33, -7.034), (48.15, -14.56, -7.034), (48.33, -14.85, -7.034), (48.44, -15.17, -7.034), (48.48, -15.5, -7.034), (48.44, -15.83, -7.034), (48.33, -16.15, -7.034), (48.15, -16.44, -7.034), (47.92, -16.67, -7.034), (47.63, -16.85, -7.034), (47.31, -16.96, -7.034), (46.98, -17.0, -7.034), (46.65, -16.96, -7.034), (46.33, -16.85, -7.034), (46.04, -16.67, -7.034), (45.81, -16.44, -7.034), (45.63, -16.15, -7.034), (14.52, -15.83, -7.034), (14.48, -15.5, -7.034), (14.52, -15.17, -7.034), (14.63, -14.85, -7.034), (14.81, -14.56, -7.034), (15.04, -14.33, -7.034), (15.33, -14.15, -7.034), (15.65, -14.04, -7.034), (15.98, -14.0, -7.034), (16.31, -14.04, -7.034), (16.63, -14.15, -7.034), (16.92, -14.33, -7.034), (17.15, -14.56, -7.034), (17.33, -14.85, -7.034), (17.44, -15.17, -7.034), (17.48, -15.5, -7.034), (17.44, -15.83, -7.034), (17.33, -16.15, -7.034), (17.15, -16.44, -7.034), (16.92, -16.67, -7.034), (16.63, -16.85, -7.034), (16.31, -16.96, -7.034), (15.98, -17.0, -7.034), (15.65, -16.96, -7.034), (15.33, -16.85, -7.034), (15.04, -16.67, -7.034), (14.81, -16.44, -7.034), (14.63, -16.15, -7.034), (14.52, 15.17, -7.034), (14.48, 15.5, -7.034), (14.52, 15.83, -7.034), (14.63, 16.15, -7.034), (14.81, 16.44, -7.034), (15.04, 16.67, -7.034), (15.33, 16.85, -7.034), (15.65, 16.96, -7.034), (15.98, 17.0, -7.034), (16.31, 16.96, -7.034), (16.63, 16.85, -7.034), (16.92, 16.67, -7.034), (17.15, 16.44, -7.034), (17.33, 16.15, -7.034), (17.44, 15.83, -7.034), (17.48, 15.5, -7.034), (17.44, 15.17, -7.034), (17.33, 14.85, -7.034), (17.15, 14.56, -7.034), (16.92, 14.33, -7.034), (16.63, 14.15, -7.034), (16.31, 14.04, -7.034), (15.98, 14.0, -7.034), (15.65, 14.04, -7.034), (15.33, 14.15, -7.034), (15.04, 14.33, -7.034), (14.81, 14.56, -7.034), (14.63, 14.85, -7.034), (45.23, 21.15, 16.07), (45.23, -21.15, 16.07), (52.63, 17.15, 27.7), (48.63, 21.15, 27.7), (48.63, 21.15, 35.35), (52.63, 17.15, 35.35), (52.63, -17.15, 35.35), (52.63, -17.15, 27.7), (52.63, -12.5, 35.35), (48.63, -21.15, 27.7), (48.63, -21.15, 35.35), (45.23, -21.15, 16.07), (45.23, -21.15, -0.434), (17.73, -21.15, -0.4341), (17.73, -21.15, 16.07), (17.73, -21.15, 16.07), (14.33, -21.15, 35.35), (14.33, -21.15, 27.7), (18.98, -21.15, 35.35), (10.33, -13.75, 16.07), (10.33, -17.15, 27.7), (10.33, -17.15, 35.35), (17.73, 21.15, -0.4341), (45.23, 21.15, -0.434), (17.73, 21.15, 16.07), (17.73, 21.15, 16.07), (45.23, 21.15, 16.07), (14.33, 21.15, 27.7), (14.33, 21.15, 35.35), (18.98, 21.15, 35.35), (10.33, 17.15, 27.7), (10.33, 13.75, 16.07), (10.33, 17.15, 35.35), (10.33, -12.5, 35.35), (10.33, -13.75, 16.07), (10.33, -13.75, -0.4341), (10.33, 13.75, -0.4341), (10.33, 13.75, 16.07), (58.63, -7.5, -0.934), (58.63, 7.5, -0.934), (58.63, 7.5, -6.434), (58.63, -7.5, -6.434), (53.63, -7.5, -6.434), (53.63, -7.5, -0.934), (53.63, 7.5, -6.434), (53.63, 7.5, -0.934), (14.52, 15.17, 35.35), (14.48, 15.5, 35.35), (14.52, 15.83, 35.35), (14.63, 16.15, 35.35), (14.81, 16.44, 35.35), (15.04, 16.67, 35.35), (15.33, 16.85, 35.35), (15.65, 16.96, 35.35), (15.98, 17.0, 35.35), (16.31, 16.96, 35.35), (16.63, 16.85, 35.35), (16.92, 16.67, 35.35), (17.15, 16.44, 35.35), (17.33, 16.15, 35.35), (17.33, 14.85, 35.35), (17.15, 14.56, 35.35), (18.98, -12.5, 35.35), (16.92, 14.33, 35.35), (16.63, 14.15, 35.35), (16.31, 14.04, 35.35), (15.98, 14.0, 35.35), (15.65, 14.04, 35.35), (15.33, 14.15, 35.35), (15.04, 14.33, 35.35), (14.81, 14.56, 35.35), (14.63, 14.85, 35.35), (17.44, 15.83, 35.35), (17.48, 15.5, 35.35), (17.44, 15.17, 35.35), (45.52, 15.83, 35.35), (45.63, 16.15, 35.35), (48.48, 15.5, 35.35), (48.44, 15.83, 35.35), (48.33, 16.15, 35.35), (48.44, 15.17, 35.35), (48.33, 14.85, 35.35), (45.81, 16.44, 35.35), (46.04, 16.67, 35.35), (46.33, 16.85, 35.35), (46.65, 16.96, 35.35), (46.98, 17.0, 35.35), (47.31, 16.96, 35.35), (48.15, 14.56, 35.35), (47.92, 14.33, 35.35), (47.63, 14.15, 35.35), (36.43, 9.822, 35.35), (37.25, 9.367, 35.35), (45.63, 14.85, 35.35), (24.94, 8.844, 35.35), (25.71, 9.367, 35.35), (45.81, 14.56, 35.35), (26.53, 9.822, 35.35), (27.38, 10.21, 35.35), (28.26, 10.52, 35.35), (47.63, 16.85, 35.35), (47.92, 16.67, 35.35), (48.15, 16.44, 35.35), (40.59, 6.16, 35.35), (41.08, 5.365, 35.35), (46.33, 14.15, 35.35), (41.5, 4.531, 35.35), (46.65, 14.04, 35.35), (45.48, 15.5, 35.35), (45.52, 15.17, 35.35), (29.16, 10.75, 35.35), (30.08, 10.91, 35.35), (31.01, 10.99, 35.35), (31.95, 10.99, 35.35), (32.88, 10.91, 35.35), (20.64, 1.859, 35.35), (20.83, 2.772, 35.35), (21.11, 3.665, 35.35), (21.46, 4.531, 35.35), (21.88, 5.365, 35.35), (22.37, 6.16, 35.35), (22.92, 6.911, 35.35), (47.31, 14.04, 35.35), (46.98, 14.0, 35.35), (38.02, 8.844, 35.35), (38.75, 8.257, 35.35), (46.04, 14.33, 35.35), (39.42, 7.611, 35.35), (40.04, 6.911, 35.35), (23.54, 7.611, 35.35), (24.21, 8.257, 35.35), (42.44, -0.9328, 35.35), (42.32, -1.859, 35.35), (42.12, -2.772, 35.35), (41.85, -3.664, 35.35), (41.5, -4.531, 35.35), (41.85, 3.665, 35.35), (42.12, 2.772, 35.35), (42.32, 1.859, 35.35), (33.8, 10.75, 35.35), (34.7, 10.52, 35.35), (35.58, 10.21, 35.35), (40.04, -6.91, 35.35), (39.42, -7.611, 35.35), (38.75, -8.257, 35.35), (38.02, -8.844, 35.35), (25.71, -9.367, 35.35), (24.94, -8.844, 35.35), (24.21, -8.257, 35.35), (23.54, -7.611, 35.35), (22.92, -6.91, 35.35), (42.44, 0.933, 35.35), (42.48, 9.112e-05, 35.35), (41.08, -5.365, 35.35), (40.59, -6.16, 35.35), (37.25, -9.367, 35.35), (36.43, -9.822, 35.35), (35.58, -10.21, 35.35), (31.95, -10.99, 35.35), (31.01, -10.99, 35.35), (28.26, -10.52, 35.35), (27.38, -10.21, 35.35), (26.53, -9.822, 35.35), (20.64, -1.859, 35.35), (20.52, -0.9328, 35.35), (20.48, 9.208e-05, 35.35), (20.52, 0.933, 35.35), (34.7, -10.52, 35.35), (33.8, -10.75, 35.35), (32.88, -10.91, 35.35), (30.08, -10.91, 35.35), (29.16, -10.75, 35.35), (22.37, -6.16, 35.35), (21.88, -5.365, 35.35), (21.46, -4.531, 35.35), (21.11, -3.664, 35.35), (20.83, -2.772, 35.35), (46.65, -16.96, 35.35), (46.33, -16.85, 35.35), (46.04, -16.67, 35.35), (45.81, -16.44, 35.35), (46.98, -14.0, 35.35), (47.31, -14.04, 35.35), (45.48, -15.5, 35.35), (45.52, -15.83, 35.35), (45.63, -16.15, 35.35), (45.52, -15.17, 35.35), (45.63, -14.85, 35.35), (45.81, -14.56, 35.35), (48.44, -15.83, 35.35), (48.33, -16.15, 35.35), (48.15, -16.44, 35.35), (47.92, -16.67, 35.35), (47.63, -16.85, 35.35), (47.31, -16.96, 35.35), (46.98, -17.0, 35.35), (46.04, -14.33, 35.35), (46.33, -14.15, 35.35), (46.65, -14.04, 35.35), (47.63, -14.15, 35.35), (47.92, -14.33, 35.35), (48.15, -14.56, 35.35), (48.33, -14.85, 35.35), (48.44, -15.17, 35.35), (48.48, -15.5, 35.35), (14.63, -14.85, 35.35), (14.81, -14.56, 35.35), (15.04, -14.33, 35.35), (14.63, -16.15, 35.35), (14.52, -15.83, 35.35), (14.48, -15.5, 35.35), (14.52, -15.17, 35.35), (15.65, -16.96, 35.35), (15.33, -16.85, 35.35), (15.04, -16.67, 35.35), (14.81, -16.44, 35.35), (16.31, -14.04, 35.35), (16.63, -14.15, 35.35), (16.92, -16.67, 35.35), (17.15, -16.44, 35.35), (17.33, -16.15, 35.35), (15.33, -14.15, 35.35), (15.65, -14.04, 35.35), (15.98, -14.0, 35.35), (16.92, -14.33, 35.35), (17.15, -14.56, 35.35), (17.33, -14.85, 35.35), (16.63, -16.85, 35.35), (16.31, -16.96, 35.35), (15.98, -17.0, 35.35), (17.44, -15.17, 35.35), (17.48, -15.5, 35.35), (17.44, -15.83, 35.35), (20.52, 0.933, 36.95), (20.48, 9.208e-05, 36.95), (20.52, -0.9328, 36.95), (20.64, -1.859, 36.95), (20.83, -2.772, 36.95), (21.11, -3.664, 36.95), (21.46, -4.531, 36.95), (21.88, -5.365, 36.95), (22.37, -6.16, 36.95), (22.92, -6.91, 36.95), (23.54, -7.611, 36.95), (24.21, -8.257, 36.95), (24.94, -8.844, 36.95), (25.71, -9.367, 36.95), (26.53, -9.822, 36.95), (27.38, -10.21, 36.95), (28.26, -10.52, 36.95), (29.16, -10.75, 36.95), (30.08, -10.91, 36.95), (31.01, -10.99, 36.95), (31.95, -10.99, 36.95), (32.88, -10.91, 36.95), (33.8, -10.75, 36.95), (34.7, -10.52, 36.95), (35.58, -10.21, 36.95), (36.43, -9.822, 36.95), (37.25, -9.367, 36.95), (38.02, -8.844, 36.95), (38.75, -8.257, 36.95), (39.42, -7.611, 36.95), (40.04, -6.91, 36.95), (40.59, -6.16, 36.95), (41.08, -5.365, 36.95), (41.5, -4.531, 36.95), (41.85, -3.664, 36.95), (42.12, -2.772, 36.95), (42.32, -1.859, 36.95), (42.44, -0.9328, 36.95), (42.48, 9.112e-05, 36.95), (42.44, 0.933, 36.95), (42.32, 1.859, 36.95), (42.12, 2.772, 36.95), (41.85, 3.665, 36.95), (41.5, 4.531, 36.95), (41.08, 5.365, 36.95), (40.59, 6.16, 36.95), (40.04, 6.911, 36.95), (39.42, 7.611, 36.95), (38.75, 8.257, 36.95), (38.02, 8.844, 36.95), (37.25, 9.367, 36.95), (36.43, 9.822, 36.95), (35.58, 10.21, 36.95), (34.7, 10.52, 36.95), (33.8, 10.75, 36.95), (32.88, 10.91, 36.95), (31.95, 10.99, 36.95), (31.01, 10.99, 36.95), (30.08, 10.91, 36.95), (29.16, 10.75, 36.95), (28.26, 10.52, 36.95), (27.38, 10.21, 36.95), (26.53, 9.822, 36.95), (25.71, 9.367, 36.95), (24.94, 8.844, 36.95), (24.21, 8.257, 36.95), (23.54, 7.611, 36.95), (22.92, 6.911, 36.95), (22.37, 6.16, 36.95), (21.88, 5.365, 36.95), (21.46, 4.531, 36.95), (21.11, 3.665, 36.95), (20.83, 2.772, 36.95), (20.64, 1.859, 36.95), (17.44, 15.17, 30.85), (17.48, 15.5, 30.85), (17.44, 15.83, 30.85), (17.33, 16.15, 30.85), (17.15, 16.44, 30.85), (16.92, 16.67, 30.85), (16.63, 16.85, 30.85), (16.31, 16.96, 30.85), (15.98, 17.0, 30.85), (15.65, 16.96, 30.85), (15.33, 16.85, 30.85), (15.04, 16.67, 30.85), (14.81, 16.44, 30.85), (14.63, 16.15, 30.85), (14.52, 15.83, 30.85), (14.48, 15.5, 30.85), (14.52, 15.17, 30.85), (14.63, 14.85, 30.85), (14.81, 14.56, 30.85), (15.04, 14.33, 30.85), (15.33, 14.15, 30.85), (15.65, 14.04, 30.85), (15.98, 14.0, 30.85), (16.31, 14.04, 30.85), (16.63, 14.15, 30.85), (16.92, 14.33, 30.85), (17.15, 14.56, 30.85), (17.33, 14.85, 30.85), (48.44, 15.17, 30.85), (48.48, 15.5, 30.85), (48.44, 15.83, 30.85), (48.33, 16.15, 30.85), (48.15, 16.44, 30.85), (47.92, 16.67, 30.85), (47.63, 16.85, 30.85), (47.31, 16.96, 30.85), (46.98, 17.0, 30.85), (46.65, 16.96, 30.85), (46.33, 16.85, 30.85), (46.04, 16.67, 30.85), (45.81, 16.44, 30.85), (45.63, 16.15, 30.85), (45.52, 15.83, 30.85), (45.48, 15.5, 30.85), (45.52, 15.17, 30.85), (45.63, 14.85, 30.85), (45.81, 14.56, 30.85), (46.04, 14.33, 30.85), (46.33, 14.15, 30.85), (46.65, 14.04, 30.85), (46.98, 14.0, 30.85), (47.31, 14.04, 30.85), (47.63, 14.15, 30.85), (47.92, 14.33, 30.85), (48.15, 14.56, 30.85), (48.33, 14.85, 30.85), (48.44, -15.83, 30.85), (48.48, -15.5, 30.85), (48.44, -15.17, 30.85), (48.33, -14.85, 30.85), (48.15, -14.56, 30.85), (47.92, -14.33, 30.85), (47.63, -14.15, 30.85), (47.31, -14.04, 30.85), (46.98, -14.0, 30.85), (46.65, -14.04, 30.85), (46.33, -14.15, 30.85), (46.04, -14.33, 30.85), (45.81, -14.56, 30.85), (45.63, -14.85, 30.85), (45.52, -15.17, 30.85), (45.48, -15.5, 30.85), (45.52, -15.83, 30.85), (45.63, -16.15, 30.85), (45.81, -16.44, 30.85), (46.04, -16.67, 30.85), (46.33, -16.85, 30.85), (46.65, -16.96, 30.85), (46.98, -17.0, 30.85), (47.31, -16.96, 30.85), (47.63, -16.85, 30.85), (47.92, -16.67, 30.85), (48.15, -16.44, 30.85), (48.33, -16.15, 30.85), (17.44, -15.83, 30.85), (17.48, -15.5, 30.85), (17.44, -15.17, 30.85), (17.33, -14.85, 30.85), (17.15, -14.56, 30.85), (16.92, -14.33, 30.85), (16.63, -14.15, 30.85), (16.31, -14.04, 30.85), (15.98, -14.0, 30.85), (15.65, -14.04, 30.85), (15.33, -14.15, 30.85), (15.04, -14.33, 30.85), (14.81, -14.56, 30.85), (14.63, -14.85, 30.85), (14.52, -15.17, 30.85), (14.48, -15.5, 30.85), (14.52, -15.83, 30.85), (14.63, -16.15, 30.85), (14.81, -16.44, 30.85), (15.04, -16.67, 30.85), (15.33, -16.85, 30.85), (15.65, -16.96, 30.85), (15.98, -17.0, 30.85), (16.31, -16.96, 30.85), (16.63, -16.85, 30.85), (16.92, -16.67, 30.85), (17.15, -16.44, 30.85), (17.33, -16.15, 30.85), (20.92, 0.899, 37.35), (21.03, 1.792, 37.35), (21.22, 2.671, 37.35), (21.49, 3.531, 37.35), (21.82, 4.366, 37.35), (22.23, 5.17, 37.35), (22.7, 5.936, 37.35), (23.23, 6.659, 37.35), (23.83, 7.335, 37.35), (24.48, 7.957, 37.35), (25.18, 8.522, 37.35), (25.92, 9.026, 37.35), (26.71, 9.465, 37.35), (27.53, 9.836, 37.35), (28.38, 10.14, 37.35), (29.25, 10.36, 37.35), (30.13, 10.51, 37.35), (31.03, 10.59, 37.35), (31.93, 10.59, 37.35), (32.83, 10.51, 37.35), (33.71, 10.36, 37.35), (34.58, 10.14, 37.35), (35.43, 9.836, 37.35), (36.25, 9.465, 37.35), (37.04, 9.026, 37.35), (37.78, 8.522, 37.35), (38.48, 7.957, 37.35), (39.13, 7.335, 37.35), (39.73, 6.659, 37.35), (40.26, 5.936, 37.35), (40.73, 5.17, 37.35), (41.14, 4.366, 37.35), (41.47, 3.531, 37.35), (41.74, 2.671, 37.35), (41.93, 1.792, 37.35), (42.04, 0.899, 37.35), (42.08, 9.113e-05, 37.35), (42.04, -0.8988, 37.35), (41.93, -1.791, 37.35), (41.74, -2.671, 37.35), (41.47, -3.531, 37.35), (41.14, -4.366, 37.35), (40.73, -5.169, 37.35), (40.26, -5.936, 37.35), (39.73, -6.659, 37.35), (39.13, -7.334, 37.35), (38.48, -7.957, 37.35), (37.78, -8.522, 37.35), (37.04, -9.026, 37.35), (36.25, -9.465, 37.35), (35.43, -9.836, 37.35), (34.58, -10.14, 37.35), (33.71, -10.36, 37.35), (32.83, -10.51, 37.35), (31.93, -10.59, 37.35), (31.03, -10.59, 37.35), (30.13, -10.51, 37.35), (29.25, -10.36, 37.35), (28.38, -10.14, 37.35), (27.53, -9.836, 37.35), (26.71, -9.465, 37.35), (25.92, -9.026, 37.35), (25.18, -8.522, 37.35), (24.48, -7.957, 37.35), (23.83, -7.334, 37.35), (23.23, -6.659, 37.35), (22.7, -5.936, 37.35), (22.23, -5.169, 37.35), (21.82, -4.366, 37.35), (21.49, -3.531, 37.35), (21.22, -2.671, 37.35), (21.03, -1.791, 37.35), (20.92, -0.8988, 37.35), (20.88, 9.206e-05, 37.35), (26.64, 1.244, 37.35), (26.52, 0.6268, 37.35), (26.48, 9.182e-05, 37.35), (26.52, -0.6266, 37.35), (26.83, -1.841, 37.35), (27.1, -2.409, 37.35), (27.43, -2.939, 37.35), (27.1, 2.409, 37.35), (26.83, 1.841, 37.35), (29.93, 4.755, 37.35), (29.35, 4.524, 37.35), (28.8, 4.222, 37.35), (27.84, -3.423, 37.35), (28.29, -3.852, 37.35), (26.64, -1.243, 37.35), (27.84, 3.423, 37.35), (27.43, 2.939, 37.35), (28.29, 3.853, 37.35), (31.17, 4.99, 37.35), (30.54, 4.912, 37.35), (33.61, 4.524, 37.35), (33.02, 4.755, 37.35), (32.42, 4.912, 37.35), (31.79, 4.99, 37.35), (34.67, 3.853, 37.35), (34.16, 4.222, 37.35), (35.86, -2.409, 37.35), (36.13, -1.841, 37.35), (36.32, -1.243, 37.35), (35.52, 2.939, 37.35), (35.12, 3.423, 37.35), (36.44, -0.6266, 37.35), (36.48, 9.138e-05, 37.35), (36.44, 0.6268, 37.35), (36.13, 1.841, 37.35), (35.86, 2.409, 37.35), (36.32, 1.244, 37.35), (33.02, -4.755, 37.35), (33.61, -4.524, 37.35), (34.16, -4.222, 37.35), (35.12, -3.423, 37.35), (35.52, -2.939, 37.35), (34.67, -3.852, 37.35), (31.79, -4.99, 37.35), (32.42, -4.911, 37.35), (30.54, -4.911, 37.35), (31.17, -4.99, 37.35), (29.35, -4.524, 37.35), (29.93, -4.755, 37.35), (28.8, -4.222, 37.35), (36.44, -0.6266, 35.35), (36.48, 9.138e-05, 35.35), (36.44, 0.6268, 35.35), (36.32, 1.244, 35.35), (36.13, 1.841, 35.35), (35.86, 2.409, 35.35), (35.52, 2.939, 35.35), (35.12, 3.423, 35.35), (34.67, 3.853, 35.35), (34.16, 4.222, 35.35), (33.61, 4.524, 35.35), (33.02, 4.755, 35.35), (32.42, 4.912, 35.35), (31.79, 4.99, 35.35), (31.17, 4.99, 35.35), (30.54, 4.912, 35.35), (29.93, 4.755, 35.35), (29.35, 4.524, 35.35), (28.8, 4.222, 35.35), (28.29, 3.853, 35.35), (27.84, 3.423, 35.35), (27.43, 2.939, 35.35), (27.1, 2.409, 35.35), (26.83, 1.841, 35.35), (26.64, 1.244, 35.35), (26.52, 0.6268, 35.35), (26.48, 9.182e-05, 35.35), (26.52, -0.6266, 35.35), (26.64, -1.243, 35.35), (26.83, -1.841, 35.35), (27.1, -2.409, 35.35), (27.43, -2.939, 35.35), (27.84, -3.423, 35.35), (28.29, -3.852, 35.35), (28.8, -4.222, 35.35), (29.35, -4.524, 35.35), (29.93, -4.755, 35.35), (30.54, -4.911, 35.35), (31.17, -4.99, 35.35), (31.79, -4.99, 35.35), (32.42, -4.911, 35.35), (33.02, -4.755, 35.35), (33.61, -4.524, 35.35), (34.16, -4.222, 35.35), (34.67, -3.852, 35.35), (35.12, -3.423, 35.35), (35.52, -2.939, 35.35), (35.86, -2.409, 35.35), (36.13, -1.841, 35.35), (36.32, -1.243, 35.35), (29.13, 0.8551, 35.35), (29.02, 0.4342, 35.35), (28.98, 9.171e-05, 35.35), (29.02, -0.434, 35.35), (30.62, 2.349, 35.35), (30.23, 2.165, 35.35), (29.87, 1.915, 35.35), (29.56, 1.607, 35.35), (31.91, 2.462, 35.35), (31.48, 2.5, 35.35), (31.05, 2.462, 35.35), (29.31, 1.25, 35.35), (32.73, 2.165, 35.35), (32.33, 2.349, 35.35), (29.13, -0.855, 35.35), (29.31, -1.25, 35.35), (33.64, 1.25, 35.35), (33.4, 1.607, 35.35), (33.09, 1.915, 35.35), (29.56, -1.607, 35.35), (29.87, -1.915, 35.35), (30.23, -2.165, 35.35), (33.94, 0.4342, 35.35), (33.83, 0.8551, 35.35), (32.33, -2.349, 35.35), (32.73, -2.165, 35.35), (33.09, -1.915, 35.35), (33.4, -1.607, 35.35), (31.05, -2.462, 35.35), (31.48, -2.5, 35.35), (31.91, -2.462, 35.35), (33.83, -0.855, 35.35), (33.94, -0.434, 35.35), (33.98, 9.149e-05, 35.35), (33.64, -1.25, 35.35), (30.62, -2.349, 35.35), (29.31, 1.25, 40.35), (29.33, 1.276, 40.35), (29.13, 0.8551, 40.35), (29.02, 0.4342, 40.35), (28.98, 9.171e-05, 40.35), (29.02, -0.434, 40.35), (29.13, -0.855, 40.35), (29.31, -1.25, 40.35), (29.56, -1.607, 55.35), (29.33, -1.276, 55.35), (29.33, -1.276, 40.35), (29.87, -1.915, 55.35), (30.23, -2.165, 55.35), (30.62, -2.349, 55.35), (31.05, -2.462, 55.35), (31.48, -2.5, 55.35), (31.91, -2.462, 55.35), (32.33, -2.349, 55.35), (32.73, -2.165, 55.35), (33.09, -1.915, 55.35), (33.4, -1.607, 55.35), (33.64, -1.25, 55.35), (33.83, -0.855, 55.35), (33.94, -0.434, 55.35), (33.98, 9.149e-05, 55.35), (33.94, 0.4342, 55.35), (33.83, 0.8551, 55.35), (33.64, 1.25, 55.35), (33.4, 1.607, 55.35), (33.09, 1.915, 55.35), (32.73, 2.165, 55.35), (32.33, 2.349, 55.35), (31.91, 2.462, 55.35), (31.48, 2.5, 55.35), (31.05, 2.462, 55.35), (30.62, 2.349, 55.35), (30.23, 2.165, 55.35), (29.87, 1.915, 55.35), (29.56, 1.607, 55.35), (29.33, 1.276, 55.35)], [], [(0, 1, 2), (1, 0, 3), (3, 0, 4), (3, 4, 5), (5, 4, 6), (6, 4, 7), (7, 4, 8), (8, 4, 9), (3, 5, 10), (8, 9, 11), (11, 9, 12), (12, 9, 13), (13, 9, 14), (14, 9, 15), (15, 9, 16), (16, 9, 17), (17, 9, 18), (19, 20, 21), (20, 19, 22), (22, 19, 23), (20, 22, 24), (22, 23, 25), (26, 27, 28), (27, 26, 29), (29, 26, 30), (30, 26, 31), (31, 26, 32), (32, 26, 33), (33, 26, 34), (3, 35, 36), (35, 3, 37), (37, 3, 38), (38, 3, 39), (39, 3, 10), (36, 35, 40), (36, 40, 41), (36, 41, 42), (36, 42, 43), (36, 43, 44), (36, 44, 45), (36, 45, 46), (36, 46, 18), (36, 18, 9), (36, 9, 47), (47, 9, 30), (47, 30, 31), (36, 48, 49), (48, 36, 47), (49, 48, 50), (49, 50, 51), (52, 53, 54), (51, 55, 56), (55, 51, 57), (57, 51, 50), (57, 50, 53), (57, 53, 52), (24, 58, 59), (58, 24, 22), (59, 58, 4), (4, 0, 59), (60, 61, 62), (61, 60, 63), (61, 63, 64), (61, 64, 65), (64, 63, 2), (64, 2, 1), (65, 64, 66), (67, 21, 20), (68, 69, 70), (69, 68, 71), (69, 71, 72), (69, 72, 73), (72, 71, 74), (72, 74, 75), (73, 72, 76), (77, 78, 79), (78, 77, 80), (80, 77, 81), (78, 80, 82), (80, 81, 83), (84, 85, 86), (85, 84, 87), (87, 84, 88), (88, 84, 89), (89, 84, 90), (90, 84, 91), (91, 84, 92), (88, 93, 94), (93, 88, 89), (95, 96, 97), (96, 95, 98), (98, 95, 99), (99, 95, 100), (100, 95, 94), (100, 94, 101), (101, 94, 102), (102, 94, 103), (103, 94, 104), (104, 94, 105), (105, 94, 106), (106, 94, 107), (107, 94, 108), (108, 94, 109), (109, 94, 110), (109, 110, 111), (110, 94, 93), (111, 110, 112), (111, 112, 113), (114, 115, 116), (113, 117, 118), (117, 113, 119), (119, 113, 112), (119, 112, 115), (119, 115, 114), (82, 120, 121), (120, 82, 80), (121, 120, 95), (121, 95, 122), (122, 95, 123), (123, 95, 124), (123, 124, 125), (123, 125, 126), (123, 126, 127), (123, 127, 109), (124, 95, 97), (109, 127, 128), (109, 128, 129), (109, 129, 130), (109, 130, 131), (109, 131, 132), (109, 132, 133), (109, 133, 134), (109, 134, 108), (122, 75, 74), (75, 122, 123), (135, 79, 78), (54, 92, 52), (92, 54, 91), (52, 84, 57), (84, 52, 92), (84, 55, 57), (55, 84, 86), (86, 56, 55), (56, 86, 85), (85, 51, 56), (51, 85, 87), (87, 49, 51), (49, 87, 88), (88, 36, 49), (36, 88, 94), (94, 3, 36), (3, 94, 95), (95, 1, 3), (1, 95, 120), (1, 80, 64), (80, 1, 120), (80, 66, 64), (66, 80, 83), (66, 81, 65), (81, 66, 83), (81, 61, 65), (61, 81, 77), (77, 62, 61), (62, 77, 79), (62, 135, 60), (135, 62, 79), (60, 78, 63), (78, 60, 135), (78, 2, 63), (2, 78, 82), (82, 0, 2), (0, 82, 121), (59, 0, 121), (59, 121, 122), (122, 24, 59), (24, 122, 74), (74, 20, 24), (20, 74, 71), (20, 68, 67), (68, 20, 71), (68, 21, 67), (21, 68, 70), (70, 19, 21), (19, 70, 69), (69, 23, 19), (23, 69, 73), (23, 76, 25), (76, 23, 73), (76, 22, 25), (22, 76, 72), (22, 75, 58), (75, 22, 72), (75, 4, 58), (4, 75, 123), (123, 9, 4), (9, 123, 109), (109, 30, 9), (30, 109, 111), (111, 29, 30), (29, 111, 113), (113, 27, 29), (27, 113, 118), (118, 28, 27), (28, 118, 117), (117, 26, 28), (26, 117, 119), (26, 114, 34), (114, 26, 119), (114, 33, 34), (33, 114, 116), (116, 32, 33), (32, 116, 115), (115, 31, 32), (31, 115, 112), (31, 110, 47), (110, 31, 112), (47, 93, 48), (93, 47, 110), (48, 89, 50), (89, 48, 93), (89, 53, 50), (53, 89, 90), (90, 54, 53), (54, 90, 91), (15, 131, 14), (131, 15, 132), (14, 130, 13), (130, 14, 131), (13, 129, 12), (129, 13, 130), (12, 128, 11), (128, 12, 129), (11, 127, 8), (127, 11, 128), (8, 126, 7), (126, 8, 127), (7, 125, 6), (125, 7, 126), (6, 124, 5), (124, 6, 125), (5, 97, 10), (97, 5, 124), (10, 96, 39), (96, 10, 97), (39, 98, 38), (98, 39, 96), (38, 99, 37), (99, 38, 98), (99, 35, 37), (35, 99, 100), (100, 40, 35), (40, 100, 101), (101, 41, 40), (41, 101, 102), (102, 42, 41), (42, 102, 103), (103, 43, 42), (43, 103, 104), (104, 44, 43), (44, 104, 105), (105, 45, 44), (45, 105, 106), (106, 46, 45), (46, 106, 107), (107, 18, 46), (18, 107, 108), (108, 17, 18), (17, 108, 134), (134, 16, 17), (16, 134, 133), (133, 15, 16), (15, 133, 132), (136, 137, 138), (136, 138, 139), (140, 141, 137), (141, 142, 137), (137, 142, 143), (143, 144, 137), (144, 145, 137), (137, 145, 146), (137, 147, 140), (147, 148, 140), (140, 148, 149), (150, 140, 151), (140, 152, 151), (139, 138, 153), (138, 154, 153), (153, 154, 155), (155, 156, 153), (156, 157, 153), (153, 157, 158), (149, 159, 140), (159, 160, 140), (140, 160, 152), (150, 161, 140), (161, 162, 140), (140, 162, 163), (162, 164, 163), (146, 165, 137), (165, 166, 137), (137, 166, 138), (167, 168, 162), (168, 169, 162), (162, 169, 164), (167, 170, 168), (170, 171, 168), (168, 171, 172), (173, 174, 175), (158, 176, 153), (176, 177, 153), (153, 177, 178), (177, 179, 178), (178, 179, 180), (179, 181, 180), (172, 182, 168), (182, 173, 168), (168, 173, 183), (173, 175, 183), (164, 184, 163), (184, 185, 163), (163, 185, 140), (185, 186, 140), (140, 186, 141), (186, 187, 141), (141, 187, 142), (187, 188, 142), (142, 188, 143), (188, 189, 143), (143, 189, 144), (189, 190, 144), (144, 190, 145), (190, 191, 145), (145, 191, 146), (191, 192, 146), (146, 192, 165), (192, 193, 165), (165, 193, 166), (193, 194, 166), (166, 194, 138), (194, 195, 138), (138, 195, 154), (195, 196, 154), (154, 196, 155), (196, 197, 155), (155, 197, 156), (197, 198, 156), (156, 198, 157), (198, 199, 157), (157, 199, 158), (199, 200, 158), (158, 200, 176), (200, 201, 176), (176, 201, 177), (201, 202, 177), (177, 202, 179), (202, 203, 179), (179, 203, 181), (203, 204, 181), (181, 204, 180), (204, 205, 180), (180, 205, 178), (205, 206, 178), (178, 206, 153), (206, 207, 153), (153, 207, 139), (207, 208, 139), (208, 136, 139), (209, 136, 208), (136, 209, 137), (209, 210, 137), (137, 210, 147), (210, 211, 147), (147, 211, 148), (211, 212, 148), (148, 212, 149), (212, 213, 149), (149, 213, 159), (213, 214, 159), (159, 214, 160), (214, 215, 160), (160, 215, 152), (215, 216, 152), (152, 216, 151), (216, 217, 151), (151, 217, 150), (217, 218, 150), (150, 218, 161), (218, 219, 161), (161, 219, 162), (219, 220, 162), (162, 220, 167), (220, 221, 167), (167, 221, 170), (221, 222, 170), (170, 222, 171), (222, 223, 171), (171, 223, 172), (223, 224, 172), (172, 224, 182), (224, 225, 182), (182, 225, 173), (225, 226, 173), (173, 226, 174), (226, 227, 174), (174, 227, 175), (227, 228, 175), (175, 228, 183), (228, 229, 183), (183, 229, 168), (229, 230, 168), (168, 230, 169), (230, 231, 169), (169, 231, 164), (231, 184, 164), (232, 233, 234), (233, 235, 234), (236, 237, 238), (237, 239, 238), (235, 240, 234), (240, 241, 234), (234, 241, 239), (241, 242, 239), (239, 242, 243), (243, 244, 239), (244, 245, 239), (239, 245, 238), (236, 246, 237), (246, 247, 237), (237, 247, 248), (248, 249, 237), (249, 250, 237), (237, 250, 251), (252, 253, 254), (255, 256, 257), (256, 258, 257), (257, 258, 234), (258, 259, 234), (234, 259, 232), (260, 261, 257), (261, 262, 257), (257, 262, 255), (252, 254, 251), (253, 263, 254), (263, 264, 254), (254, 264, 260), (209, 208, 265), (208, 266, 265), (265, 266, 267), (219, 218, 268), (218, 217, 268), (268, 217, 216), (269, 270, 271), (272, 273, 274), (273, 275, 274), (216, 215, 268), (215, 214, 268), (268, 214, 213), (276, 277, 278), (269, 271, 279), (191, 190, 274), (213, 212, 268), (212, 211, 268), (268, 211, 265), (211, 210, 265), (265, 210, 209), (230, 229, 254), (280, 281, 192), (196, 195, 281), (266, 282, 283), (278, 284, 276), (284, 285, 276), (276, 285, 271), (285, 286, 271), (271, 286, 279), (270, 287, 271), (287, 288, 271), (271, 288, 274), (288, 289, 274), (274, 289, 272), (192, 191, 280), (191, 274, 280), (280, 274, 290), (274, 275, 290), (230, 254, 231), (223, 222, 254), (222, 221, 254), (206, 205, 291), (205, 204, 291), (283, 292, 266), (292, 293, 266), (266, 293, 276), (293, 294, 276), (276, 294, 277), (226, 225, 254), (225, 224, 254), (254, 224, 223), (251, 254, 237), (254, 221, 237), (237, 221, 268), (221, 220, 268), (268, 220, 219), (200, 199, 295), (199, 198, 295), (295, 198, 281), (198, 197, 281), (281, 197, 196), (195, 194, 281), (194, 193, 281), (281, 193, 192), (206, 291, 207), (291, 296, 207), (207, 296, 208), (229, 228, 254), (228, 227, 254), (254, 227, 226), (296, 297, 208), (297, 298, 208), (208, 298, 266), (298, 299, 266), (266, 299, 282), (204, 203, 291), (203, 202, 291), (291, 202, 295), (202, 201, 295), (295, 201, 200), (190, 189, 274), (189, 188, 274), (274, 188, 187), (187, 186, 274), (186, 185, 274), (274, 185, 254), (185, 184, 254), (254, 184, 231), (300, 301, 302), (303, 304, 305), (303, 305, 306), (307, 308, 309), (310, 311, 254), (312, 313, 274), (313, 314, 274), (274, 314, 315), (304, 316, 305), (316, 317, 305), (305, 317, 302), (317, 318, 302), (302, 318, 300), (301, 319, 302), (319, 320, 302), (302, 320, 254), (320, 321, 254), (254, 321, 310), (309, 322, 307), (322, 323, 307), (307, 323, 305), (323, 324, 305), (305, 324, 306), (315, 325, 274), (325, 326, 274), (274, 326, 307), (326, 327, 307), (307, 327, 308), (311, 328, 254), (328, 329, 254), (254, 329, 274), (329, 330, 274), (274, 330, 312), (260, 257, 254), (257, 331, 254), (254, 331, 332), (332, 333, 254), (333, 334, 254), (254, 334, 335), (257, 336, 337), (337, 338, 257), (338, 339, 257), (257, 339, 340), (335, 341, 254), (341, 342, 254), (254, 342, 302), (342, 343, 302), (340, 344, 257), (344, 345, 257), (257, 345, 331), (343, 346, 302), (346, 347, 302), (302, 347, 348), (349, 350, 336), (350, 351, 336), (336, 351, 337), (348, 352, 302), (352, 353, 302), (302, 353, 354), (353, 355, 354), (355, 356, 354), (354, 356, 357), (357, 358, 354), (358, 359, 354), (354, 359, 336), (359, 360, 336), (336, 360, 349), (234, 239, 361), (239, 362, 361), (268, 363, 237), (363, 364, 237), (237, 364, 239), (364, 362, 239), (361, 362, 365), (362, 364, 365), (276, 271, 366), (271, 367, 366), (368, 266, 369), (266, 276, 369), (369, 276, 366), (366, 367, 369), (367, 370, 369), (354, 336, 371), (336, 372, 371), (372, 336, 373), (336, 257, 373), (373, 257, 365), (257, 234, 365), (365, 234, 361), (371, 372, 374), (372, 373, 374), (307, 305, 375), (305, 376, 375), (354, 371, 302), (371, 374, 302), (302, 374, 305), (374, 377, 305), (305, 377, 376), (307, 375, 274), (375, 378, 274), (274, 378, 271), (378, 370, 271), (271, 370, 367), (375, 376, 378), (376, 377, 378), (379, 380, 267), (380, 265, 267), (381, 382, 379), (382, 380, 379), (380, 382, 383), (268, 265, 363), (265, 380, 363), (363, 380, 384), (380, 383, 384), (267, 266, 379), (266, 368, 379), (379, 368, 381), (368, 385, 381), (381, 385, 386), (383, 386, 384), (386, 385, 384), (387, 364, 384), (364, 363, 384), (369, 388, 368), (388, 385, 368), (388, 389, 385), (389, 390, 385), (385, 390, 384), (390, 387, 384), (389, 388, 391), (388, 369, 391), (387, 390, 364), (390, 392, 364), (390, 389, 392), (389, 391, 392), (393, 290, 394), (290, 275, 394), (394, 275, 395), (275, 273, 395), (395, 273, 396), (273, 272, 396), (396, 272, 397), (272, 289, 397), (397, 289, 398), (289, 288, 398), (398, 288, 399), (288, 287, 399), (399, 287, 400), (287, 270, 400), (400, 270, 401), (270, 269, 401), (401, 269, 402), (269, 279, 402), (402, 279, 403), (279, 286, 403), (403, 286, 404), (286, 285, 404), (404, 285, 405), (285, 284, 405), (405, 284, 406), (284, 278, 406), (406, 278, 407), (278, 277, 407), (407, 277, 408), (277, 294, 408), (408, 294, 409), (294, 293, 409), (409, 293, 410), (293, 292, 410), (410, 292, 411), (292, 283, 411), (411, 283, 412), (283, 282, 412), (412, 282, 413), (282, 299, 413), (413, 299, 414), (299, 298, 414), (414, 298, 415), (298, 297, 415), (415, 297, 416), (297, 296, 416), (416, 296, 417), (296, 291, 417), (417, 291, 418), (291, 295, 418), (418, 295, 419), (295, 281, 419), (419, 281, 420), (281, 280, 420), (420, 280, 393), (280, 290, 393), (403, 404, 411), (393, 394, 411), (416, 417, 418), (394, 395, 411), (395, 396, 411), (411, 396, 397), (397, 398, 411), (398, 399, 411), (411, 399, 400), (404, 405, 411), (405, 406, 411), (411, 406, 407), (408, 409, 407), (409, 410, 407), (407, 410, 411), (413, 414, 420), (414, 415, 420), (415, 416, 420), (420, 416, 419), (416, 418, 419), (393, 411, 420), (411, 412, 420), (420, 412, 413), (400, 401, 411), (401, 402, 411), (411, 402, 403), (421, 261, 422), (261, 260, 422), (422, 260, 423), (260, 264, 423), (423, 264, 424), (264, 263, 424), (424, 263, 425), (263, 253, 425), (425, 253, 426), (253, 252, 426), (426, 252, 427), (252, 251, 427), (427, 251, 428), (251, 250, 428), (428, 250, 429), (250, 249, 429), (429, 249, 430), (249, 248, 430), (430, 248, 431), (248, 247, 431), (431, 247, 432), (247, 246, 432), (432, 246, 433), (246, 236, 433), (433, 236, 434), (236, 238, 434), (434, 238, 435), (238, 245, 435), (435, 245, 436), (245, 244, 436), (436, 244, 437), (244, 243, 437), (437, 243, 438), (243, 242, 438), (438, 242, 439), (242, 241, 439), (439, 241, 440), (241, 240, 440), (440, 240, 441), (240, 235, 441), (441, 235, 442), (235, 233, 442), (442, 233, 443), (233, 232, 443), (443, 232, 444), (232, 259, 444), (444, 259, 445), (259, 258, 445), (445, 258, 446), (258, 256, 446), (446, 256, 447), (256, 255, 447), (447, 255, 448), (255, 262, 448), (448, 262, 421), (262, 261, 421), (438, 439, 446), (421, 422, 432), (421, 432, 448), (422, 423, 432), (423, 424, 432), (432, 424, 425), (425, 426, 432), (426, 427, 432), (432, 427, 428), (428, 429, 432), (429, 430, 432), (432, 430, 431), (433, 434, 446), (434, 435, 446), (439, 440, 446), (440, 441, 446), (446, 441, 442), (443, 444, 442), (444, 445, 442), (442, 445, 446), (433, 446, 432), (446, 447, 432), (432, 447, 448), (435, 436, 446), (436, 437, 446), (446, 437, 438), (449, 356, 450), (356, 355, 450), (450, 355, 451), (355, 353, 451), (451, 353, 452), (353, 352, 452), (452, 352, 453), (352, 348, 453), (453, 348, 454), (348, 347, 454), (454, 347, 455), (347, 346, 455), (455, 346, 456), (346, 343, 456), (456, 343, 457), (343, 342, 457), (457, 342, 458), (342, 341, 458), (458, 341, 459), (341, 335, 459), (459, 335, 460), (335, 334, 460), (460, 334, 461), (334, 333, 461), (461, 333, 462), (333, 332, 462), (462, 332, 463), (332, 331, 463), (463, 331, 464), (331, 345, 464), (464, 345, 465), (345, 344, 465), (465, 344, 466), (344, 340, 466), (466, 340, 467), (340, 339, 467), (467, 339, 468), (339, 338, 468), (468, 338, 469), (338, 337, 469), (469, 337, 470), (337, 351, 470), (470, 351, 471), (351, 350, 471), (471, 350, 472), (350, 349, 472), (472, 349, 473), (349, 360, 473), (473, 360, 474), (360, 359, 474), (474, 359, 475), (359, 358, 475), (475, 358, 476), (358, 357, 476), (476, 357, 449), (357, 356, 449), (473, 474, 453), (467, 453, 454), (454, 455, 467), (455, 456, 467), (467, 456, 457), (457, 458, 467), (458, 459, 467), (467, 459, 460), (460, 461, 467), (461, 462, 467), (467, 462, 463), (463, 464, 467), (464, 465, 467), (467, 465, 466), (467, 468, 453), (468, 469, 453), (453, 469, 470), (474, 475, 453), (475, 476, 453), (453, 476, 449), (450, 451, 449), (451, 452, 449), (449, 452, 453), (470, 471, 453), (471, 472, 453), (453, 472, 473), (477, 304, 478), (304, 303, 478), (478, 303, 479), (303, 306, 479), (479, 306, 480), (306, 324, 480), (480, 324, 481), (324, 323, 481), (481, 323, 482), (323, 322, 482), (482, 322, 483), (322, 309, 483), (483, 309, 484), (309, 308, 484), (484, 308, 485), (308, 327, 485), (485, 327, 486), (327, 326, 486), (486, 326, 487), (326, 325, 487), (487, 325, 488), (325, 315, 488), (488, 315, 489), (315, 314, 489), (489, 314, 490), (314, 313, 490), (490, 313, 491), (313, 312, 491), (491, 312, 492), (312, 330, 492), (492, 330, 493), (330, 329, 493), (493, 329, 494), (329, 328, 494), (494, 328, 495), (328, 311, 495), (495, 311, 496), (311, 310, 496), (496, 310, 497), (310, 321, 497), (497, 321, 498), (321, 320, 498), (498, 320, 499), (320, 319, 499), (499, 319, 500), (319, 301, 500), (500, 301, 501), (301, 300, 501), (501, 300, 502), (300, 318, 502), (502, 318, 503), (318, 317, 503), (503, 317, 504), (317, 316, 504), (504, 316, 477), (316, 304, 477), (480, 481, 488), (502, 488, 489), (489, 490, 502), (490, 491, 502), (502, 491, 492), (492, 493, 502), (493, 494, 502), (502, 494, 495), (495, 496, 502), (496, 497, 502), (502, 497, 498), (498, 499, 502), (499, 500, 502), (502, 500, 501), (502, 503, 488), (503, 504, 488), (488, 504, 477), (481, 482, 488), (482, 483, 488), (488, 483, 484), (485, 486, 484), (486, 487, 484), (484, 487, 488), (477, 478, 488), (478, 479, 488), (488, 479, 480), (505, 391, 370), (391, 369, 370), (392, 506, 364), (506, 365, 364), (507, 391, 508), (391, 505, 508), (509, 510, 508), (510, 507, 508), (511, 512, 513), (512, 392, 513), (513, 392, 510), (392, 391, 510), (510, 391, 507), (514, 506, 512), (506, 392, 512), (511, 515, 512), (515, 514, 512), (516, 517, 506), (517, 365, 506), (517, 518, 365), (518, 373, 365), (518, 519, 373), (519, 520, 373), (519, 516, 520), (516, 506, 520), (519, 518, 516), (518, 517, 516), (521, 522, 523), (522, 520, 523), (523, 520, 515), (520, 506, 515), (515, 506, 514), (520, 524, 373), (524, 374, 373), (525, 524, 522), (524, 520, 522), (521, 526, 522), (526, 525, 522), (527, 528, 378), (528, 370, 378), (529, 527, 530), (527, 378, 530), (528, 531, 370), (531, 505, 370), (531, 529, 505), (529, 530, 505), (531, 528, 529), (528, 527, 529), (532, 533, 530), (533, 534, 530), (530, 534, 505), (534, 509, 505), (505, 509, 508), (532, 530, 535), (530, 536, 535), (537, 533, 535), (533, 532, 535), (525, 526, 524), (526, 538, 524), (524, 538, 536), (538, 537, 536), (536, 537, 535), (536, 530, 377), (530, 378, 377), (539, 540, 524), (540, 374, 524), (540, 541, 374), (541, 377, 374), (541, 542, 377), (542, 536, 377), (542, 539, 536), (539, 524, 536), (542, 541, 539), (541, 540, 539), (543, 383, 382), (383, 543, 386), (543, 544, 386), (386, 544, 381), (544, 545, 381), (381, 545, 382), (545, 546, 382), (382, 546, 543), (547, 548, 546), (548, 543, 546), (549, 547, 545), (547, 546, 545), (550, 549, 544), (549, 545, 544), (548, 550, 543), (550, 544, 543), (549, 550, 547), (550, 548, 547), (551, 552, 537), (552, 553, 537), (553, 554, 537), (554, 555, 537), (537, 555, 533), (555, 556, 533), (533, 556, 557), (557, 558, 533), (558, 559, 533), (533, 559, 534), (559, 560, 534), (534, 560, 561), (561, 562, 534), (562, 563, 534), (534, 563, 564), (565, 566, 567), (566, 568, 567), (567, 568, 569), (569, 570, 567), (570, 571, 567), (567, 571, 538), (571, 572, 538), (538, 572, 573), (573, 574, 538), (574, 575, 538), (538, 575, 537), (575, 576, 537), (537, 576, 551), (564, 577, 534), (577, 578, 534), (534, 578, 567), (578, 579, 567), (567, 579, 565), (534, 580, 581), (582, 510, 583), (510, 584, 583), (582, 585, 510), (585, 586, 510), (510, 586, 513), (581, 587, 534), (587, 588, 534), (534, 588, 509), (588, 589, 509), (589, 590, 509), (590, 591, 509), (509, 591, 592), (586, 593, 513), (593, 594, 513), (513, 594, 595), (596, 597, 598), (534, 599, 600), (598, 597, 601), (600, 602, 534), (602, 603, 534), (534, 603, 604), (592, 605, 509), (605, 606, 509), (509, 606, 510), (606, 607, 510), (510, 607, 584), (608, 609, 610), (609, 611, 610), (610, 611, 612), (580, 534, 613), (534, 604, 613), (613, 604, 614), (604, 615, 614), (614, 615, 616), (616, 617, 614), (617, 618, 614), (614, 618, 619), (620, 621, 534), (621, 622, 534), (534, 622, 623), (623, 624, 534), (624, 625, 534), (534, 625, 626), (595, 627, 513), (627, 628, 513), (513, 628, 612), (597, 629, 601), (629, 630, 601), (601, 630, 631), (630, 632, 631), (631, 632, 610), (632, 633, 610), (610, 633, 608), (626, 634, 534), (634, 635, 534), (534, 635, 599), (636, 637, 612), (637, 638, 612), (612, 638, 513), (638, 639, 513), (513, 639, 640), (611, 641, 612), (641, 642, 612), (612, 642, 643), (619, 644, 614), (644, 645, 614), (614, 645, 598), (645, 646, 598), (598, 646, 596), (647, 648, 513), (648, 649, 513), (513, 649, 650), (567, 651, 652), (652, 653, 567), (653, 654, 567), (567, 654, 655), (643, 656, 612), (656, 657, 612), (612, 657, 636), (640, 658, 513), (658, 659, 513), (513, 659, 647), (650, 660, 513), (660, 661, 513), (513, 661, 662), (663, 664, 567), (665, 666, 567), (666, 667, 567), (567, 667, 651), (668, 669, 567), (669, 670, 567), (567, 670, 534), (670, 671, 534), (534, 671, 620), (662, 672, 513), (672, 673, 513), (513, 673, 674), (664, 675, 567), (675, 676, 567), (567, 676, 665), (655, 677, 567), (677, 678, 567), (567, 678, 679), (679, 680, 567), (680, 681, 567), (567, 681, 668), (682, 683, 515), (515, 683, 523), (683, 684, 523), (523, 684, 685), (686, 687, 513), (688, 567, 689), (567, 523, 689), (689, 523, 690), (523, 685, 690), (688, 691, 567), (691, 692, 567), (567, 692, 693), (694, 695, 511), (695, 696, 511), (511, 696, 515), (696, 697, 515), (515, 697, 698), (698, 699, 515), (699, 700, 515), (515, 700, 682), (693, 701, 567), (701, 702, 567), (567, 702, 703), (674, 663, 513), (663, 567, 513), (513, 567, 686), (567, 703, 686), (687, 704, 513), (704, 705, 513), (513, 705, 706), (706, 707, 513), (707, 708, 513), (513, 708, 511), (708, 709, 511), (511, 709, 694), (710, 711, 538), (711, 712, 538), (713, 714, 526), (714, 715, 526), (526, 715, 538), (715, 716, 538), (538, 716, 710), (717, 718, 521), (718, 719, 521), (521, 719, 526), (719, 720, 526), (526, 720, 713), (567, 721, 722), (723, 523, 724), (523, 725, 724), (712, 726, 538), (726, 727, 538), (538, 727, 567), (727, 728, 567), (567, 728, 721), (722, 729, 567), (729, 730, 567), (567, 730, 731), (723, 732, 523), (732, 733, 523), (523, 733, 521), (733, 734, 521), (521, 734, 717), (731, 735, 567), (735, 736, 567), (567, 736, 523), (736, 737, 523), (523, 737, 725), (738, 670, 739), (670, 669, 739), (739, 669, 740), (669, 668, 740), (740, 668, 741), (668, 681, 741), (741, 681, 742), (681, 680, 742), (742, 680, 743), (680, 679, 743), (743, 679, 744), (679, 678, 744), (744, 678, 745), (678, 677, 745), (745, 677, 746), (677, 655, 746), (746, 655, 747), (655, 654, 747), (747, 654, 748), (654, 653, 748), (748, 653, 749), (653, 652, 749), (749, 652, 750), (652, 651, 750), (750, 651, 751), (651, 667, 751), (751, 667, 752), (667, 666, 752), (752, 666, 753), (666, 665, 753), (753, 665, 754), (665, 676, 754), (754, 676, 755), (676, 675, 755), (755, 675, 756), (675, 664, 756), (756, 664, 757), (664, 663, 757), (757, 663, 758), (663, 674, 758), (758, 674, 759), (674, 673, 759), (759, 673, 760), (673, 672, 760), (760, 672, 761), (672, 662, 761), (761, 662, 762), (662, 661, 762), (762, 661, 763), (661, 660, 763), (763, 660, 764), (660, 650, 764), (764, 650, 765), (650, 649, 765), (765, 649, 766), (649, 648, 766), (766, 648, 767), (648, 647, 767), (767, 647, 768), (647, 659, 768), (768, 659, 769), (659, 658, 769), (769, 658, 770), (658, 640, 770), (770, 640, 771), (640, 639, 771), (771, 639, 772), (639, 638, 772), (772, 638, 773), (638, 637, 773), (773, 637, 774), (637, 636, 774), (774, 636, 775), (636, 657, 775), (775, 657, 776), (657, 656, 776), (776, 656, 777), (656, 643, 777), (777, 643, 778), (643, 642, 778), (778, 642, 779), (642, 641, 779), (779, 641, 780), (641, 611, 780), (780, 611, 781), (611, 609, 781), (781, 609, 782), (609, 608, 782), (782, 608, 783), (608, 633, 783), (783, 633, 784), (633, 632, 784), (784, 632, 785), (632, 630, 785), (785, 630, 786), (630, 629, 786), (786, 629, 787), (629, 597, 787), (787, 597, 788), (597, 596, 788), (788, 596, 789), (596, 646, 789), (789, 646, 790), (646, 645, 790), (790, 645, 791), (645, 644, 791), (791, 644, 792), (644, 619, 792), (792, 619, 793), (619, 618, 793), (793, 618, 794), (618, 617, 794), (794, 617, 795), (617, 616, 795), (795, 616, 796), (616, 615, 796), (796, 615, 797), (615, 604, 797), (797, 604, 798), (604, 603, 798), (798, 603, 799), (603, 602, 799), (799, 602, 800), (602, 600, 800), (800, 600, 801), (600, 599, 801), (801, 599, 802), (599, 635, 802), (802, 635, 803), (635, 634, 803), (803, 634, 804), (634, 626, 804), (804, 626, 805), (626, 625, 805), (805, 625, 806), (625, 624, 806), (806, 624, 807), (624, 623, 807), (807, 623, 808), (623, 622, 808), (808, 622, 809), (622, 621, 809), (809, 621, 810), (621, 620, 810), (810, 620, 811), (620, 671, 811), (811, 671, 738), (671, 670, 738), (812, 578, 813), (578, 577, 813), (813, 577, 814), (577, 564, 814), (814, 564, 815), (564, 563, 815), (815, 563, 816), (563, 562, 816), (816, 562, 817), (562, 561, 817), (817, 561, 818), (561, 560, 818), (818, 560, 819), (560, 559, 819), (819, 559, 820), (559, 558, 820), (820, 558, 821), (558, 557, 821), (821, 557, 822), (557, 556, 822), (822, 556, 823), (556, 555, 823), (823, 555, 824), (555, 554, 824), (824, 554, 825), (554, 553, 825), (825, 553, 826), (553, 552, 826), (826, 552, 827), (552, 551, 827), (827, 551, 828), (551, 576, 828), (828, 576, 829), (576, 575, 829), (829, 575, 830), (575, 574, 830), (830, 574, 831), (574, 573, 831), (831, 573, 832), (573, 572, 832), (832, 572, 833), (572, 571, 833), (833, 571, 834), (571, 570, 834), (834, 570, 835), (570, 569, 835), (835, 569, 836), (569, 568, 836), (836, 568, 837), (568, 566, 837), (837, 566, 838), (566, 565, 838), (838, 565, 839), (565, 579, 839), (839, 579, 812), (579, 578, 812), (822, 823, 830), (812, 813, 830), (835, 836, 837), (813, 814, 830), (814, 815, 830), (830, 815, 816), (816, 817, 830), (817, 818, 830), (830, 818, 819), (823, 824, 830), (824, 825, 830), (830, 825, 826), (827, 828, 826), (828, 829, 826), (826, 829, 830), (832, 833, 839), (833, 834, 839), (834, 835, 839), (839, 835, 838), (835, 837, 838), (812, 830, 839), (830, 831, 839), (839, 831, 832), (819, 820, 830), (820, 821, 830), (830, 821, 822), (840, 582, 841), (582, 583, 841), (841, 583, 842), (583, 584, 842), (842, 584, 843), (584, 607, 843), (843, 607, 844), (607, 606, 844), (844, 606, 845), (606, 605, 845), (845, 605, 846), (605, 592, 846), (846, 592, 847), (592, 591, 847), (847, 591, 848), (591, 590, 848), (848, 590, 849), (590, 589, 849), (849, 589, 850), (589, 588, 850), (850, 588, 851), (588, 587, 851), (851, 587, 852), (587, 581, 852), (852, 581, 853), (581, 580, 853), (853, 580, 854), (580, 613, 854), (854, 613, 855), (613, 614, 855), (855, 614, 856), (614, 598, 856), (856, 598, 857), (598, 601, 857), (857, 601, 858), (601, 631, 858), (858, 631, 859), (631, 610, 859), (859, 610, 860), (610, 612, 860), (860, 612, 861), (612, 628, 861), (861, 628, 862), (628, 627, 862), (862, 627, 863), (627, 595, 863), (863, 595, 864), (595, 594, 864), (864, 594, 865), (594, 593, 865), (865, 593, 866), (593, 586, 866), (866, 586, 867), (586, 585, 867), (867, 585, 840), (585, 582, 840), (843, 844, 851), (865, 851, 852), (852, 853, 865), (853, 854, 865), (865, 854, 855), (855, 856, 865), (856, 857, 865), (865, 857, 858), (858, 859, 865), (859, 860, 865), (865, 860, 861), (861, 862, 865), (862, 863, 865), (865, 863, 864), (865, 866, 851), (866, 867, 851), (851, 867, 840), (844, 845, 851), (845, 846, 851), (851, 846, 847), (848, 849, 847), (849, 850, 847), (847, 850, 851), (840, 841, 851), (841, 842, 851), (851, 842, 843), (868, 709, 869), (709, 708, 869), (869, 708, 870), (708, 707, 870), (870, 707, 871), (707, 706, 871), (871, 706, 872), (706, 705, 872), (872, 705, 873), (705, 704, 873), (873, 704, 874), (704, 687, 874), (874, 687, 875), (687, 686, 875), (875, 686, 876), (686, 703, 876), (876, 703, 877), (703, 702, 877), (877, 702, 878), (702, 701, 878), (878, 701, 879), (701, 693, 879), (879, 693, 880), (693, 692, 880), (880, 692, 881), (692, 691, 881), (881, 691, 882), (691, 688, 882), (882, 688, 883), (688, 689, 883), (883, 689, 884), (689, 690, 884), (884, 690, 885), (690, 685, 885), (885, 685, 886), (685, 684, 886), (886, 684, 887), (684, 683, 887), (887, 683, 888), (683, 682, 888), (888, 682, 889), (682, 700, 889), (889, 700, 890), (700, 699, 890), (890, 699, 891), (699, 698, 891), (891, 698, 892), (698, 697, 892), (892, 697, 893), (697, 696, 893), (893, 696, 894), (696, 695, 894), (894, 695, 895), (695, 694, 895), (895, 694, 868), (694, 709, 868), (892, 893, 872), (886, 872, 873), (873, 874, 886), (874, 875, 886), (886, 875, 876), (876, 877, 886), (877, 878, 886), (886, 878, 879), (879, 880, 886), (880, 881, 886), (886, 881, 882), (882, 883, 886), (883, 884, 886), (886, 884, 885), (886, 887, 872), (887, 888, 872), (872, 888, 889), (893, 894, 872), (894, 895, 872), (872, 895, 868), (869, 870, 868), (870, 871, 868), (868, 871, 872), (889, 890, 872), (890, 891, 872), (872, 891, 892), (896, 736, 897), (736, 735, 897), (897, 735, 898), (735, 731, 898), (898, 731, 899), (731, 730, 899), (899, 730, 900), (730, 729, 900), (900, 729, 901), (729, 722, 901), (901, 722, 902), (722, 721, 902), (902, 721, 903), (721, 728, 903), (903, 728, 904), (728, 727, 904), (904, 727, 905), (727, 726, 905), (905, 726, 906), (726, 712, 906), (906, 712, 907), (712, 711, 907), (907, 711, 908), (711, 710, 908), (908, 710, 909), (710, 716, 909), (909, 716, 910), (716, 715, 910), (910, 715, 911), (715, 714, 911), (911, 714, 912), (714, 713, 912), (912, 713, 913), (713, 720, 913), (913, 720, 914), (720, 719, 914), (914, 719, 915), (719, 718, 915), (915, 718, 916), (718, 717, 916), (916, 717, 917), (717, 734, 917), (917, 734, 918), (734, 733, 918), (918, 733, 919), (733, 732, 919), (919, 732, 920), (732, 723, 920), (920, 723, 921), (723, 724, 921), (921, 724, 922), (724, 725, 922), (922, 725, 923), (725, 737, 923), (923, 737, 896), (737, 736, 896), (913, 914, 921), (896, 897, 907), (896, 907, 923), (897, 898, 907), (898, 899, 907), (907, 899, 900), (900, 901, 907), (901, 902, 907), (907, 902, 903), (903, 904, 907), (904, 905, 907), (907, 905, 906), (908, 909, 921), (909, 910, 921), (914, 915, 921), (915, 916, 921), (921, 916, 917), (918, 919, 917), (919, 920, 917), (917, 920, 921), (908, 921, 907), (921, 922, 907), (907, 922, 923), (910, 911, 921), (911, 912, 921), (921, 912, 913), (738, 924, 811), (924, 925, 811), (811, 925, 810), (925, 926, 810), (810, 926, 809), (926, 927, 809), (809, 927, 808), (927, 928, 808), (808, 928, 807), (928, 929, 807), (807, 929, 806), (929, 930, 806), (806, 930, 805), (930, 931, 805), (805, 931, 804), (931, 932, 804), (804, 932, 803), (932, 933, 803), (803, 933, 802), (933, 934, 802), (802, 934, 801), (934, 935, 801), (801, 935, 800), (935, 936, 800), (800, 936, 799), (936, 937, 799), (799, 937, 798), (937, 938, 798), (798, 938, 797), (938, 939, 797), (797, 939, 796), (939, 940, 796), (796, 940, 795), (940, 941, 795), (795, 941, 794), (941, 942, 794), (794, 942, 793), (942, 943, 793), (793, 943, 792), (943, 944, 792), (792, 944, 791), (944, 945, 791), (791, 945, 790), (945, 946, 790), (790, 946, 789), (946, 947, 789), (789, 947, 788), (947, 948, 788), (788, 948, 787), (948, 949, 787), (787, 949, 786), (949, 950, 786), (786, 950, 785), (950, 951, 785), (785, 951, 784), (951, 952, 784), (784, 952, 783), (952, 953, 783), (783, 953, 782), (953, 954, 782), (782, 954, 781), (954, 955, 781), (781, 955, 780), (955, 956, 780), (780, 956, 779), (956, 957, 779), (779, 957, 778), (957, 958, 778), (778, 958, 777), (958, 959, 777), (777, 959, 776), (959, 960, 776), (776, 960, 775), (960, 961, 775), (775, 961, 774), (961, 962, 774), (774, 962, 773), (962, 963, 773), (773, 963, 772), (963, 964, 772), (772, 964, 771), (964, 965, 771), (771, 965, 770), (965, 966, 770), (770, 966, 769), (966, 967, 769), (769, 967, 768), (967, 968, 768), (768, 968, 767), (968, 969, 767), (767, 969, 766), (969, 970, 766), (766, 970, 765), (970, 971, 765), (765, 971, 764), (971, 972, 764), (764, 972, 763), (972, 973, 763), (763, 973, 762), (973, 974, 762), (762, 974, 761), (974, 975, 761), (761, 975, 760), (975, 976, 760), (760, 976, 759), (976, 977, 759), (759, 977, 758), (977, 978, 758), (758, 978, 757), (978, 979, 757), (757, 979, 756), (979, 980, 756), (756, 980, 755), (980, 981, 755), (755, 981, 754), (981, 982, 754), (754, 982, 753), (982, 983, 753), (753, 983, 752), (983, 984, 752), (752, 984, 751), (984, 985, 751), (751, 985, 750), (985, 986, 750), (750, 986, 749), (986, 987, 749), (749, 987, 748), (987, 988, 748), (748, 988, 747), (988, 989, 747), (747, 989, 746), (989, 990, 746), (746, 990, 745), (990, 991, 745), (745, 991, 744), (991, 992, 744), (744, 992, 743), (992, 993, 743), (743, 993, 742), (993, 994, 742), (742, 994, 741), (994, 995, 741), (741, 995, 740), (995, 996, 740), (740, 996, 739), (996, 997, 739), (739, 997, 738), (997, 924, 738), (998, 925, 999), (925, 924, 999), (999, 924, 1000), (924, 997, 1000), (1000, 997, 1001), (1002, 992, 1003), (992, 991, 1003), (1003, 991, 1004), (1005, 928, 1006), (928, 927, 1006), (1006, 927, 998), (927, 926, 998), (998, 926, 925), (1007, 937, 1008), (937, 936, 1008), (1008, 936, 1009), (991, 990, 1004), (990, 989, 1004), (1004, 989, 1010), (989, 988, 1010), (1010, 988, 1011), (997, 996, 1001), (996, 995, 1001), (1001, 995, 1012), (995, 994, 1012), (1012, 994, 1002), (994, 993, 1002), (1002, 993, 992), (1013, 931, 1014), (931, 930, 1014), (1014, 930, 1005), (930, 929, 1005), (1005, 929, 928), (936, 935, 1009), (935, 934, 1009), (1009, 934, 1015), (934, 933, 1015), (1015, 933, 1013), (933, 932, 1013), (1013, 932, 931), (1016, 940, 1017), (940, 939, 1017), (1017, 939, 1007), (939, 938, 1007), (1007, 938, 937), (1018, 946, 1019), (946, 945, 1019), (1019, 945, 1020), (945, 944, 1020), (944, 943, 1020), (1020, 943, 1021), (943, 942, 1021), (1021, 942, 1016), (942, 941, 1016), (1016, 941, 940), (1022, 949, 1023), (949, 948, 1023), (1023, 948, 1018), (948, 947, 1018), (1018, 947, 946), (1024, 965, 1025), (965, 964, 1025), (1025, 964, 1026), (1027, 952, 1028), (952, 951, 1028), (1028, 951, 1022), (951, 950, 1022), (1022, 950, 949), (964, 963, 1026), (963, 962, 1026), (1026, 962, 1029), (962, 961, 1029), (1029, 961, 1030), (961, 960, 1030), (1030, 960, 1031), (1032, 955, 1033), (955, 954, 1033), (1033, 954, 1027), (954, 953, 1027), (1027, 953, 952), (960, 959, 1031), (959, 958, 1031), (1031, 958, 1034), (958, 957, 1034), (1034, 957, 1032), (957, 956, 1032), (1032, 956, 955), (1035, 974, 1036), (974, 973, 1036), (1036, 973, 1037), (1038, 968, 1039), (968, 967, 1039), (1039, 967, 1024), (967, 966, 1024), (1024, 966, 965), (973, 972, 1037), (972, 971, 1037), (1037, 971, 1040), (971, 970, 1040), (1040, 970, 1038), (970, 969, 1038), (1038, 969, 968), (1041, 977, 1042), (977, 976, 1042), (1042, 976, 1035), (976, 975, 1035), (1035, 975, 974), (1043, 980, 1044), (980, 979, 1044), (1044, 979, 1041), (979, 978, 1041), (1041, 978, 977), (1045, 983, 1046), (983, 982, 1046), (1046, 982, 1043), (982, 981, 1043), (1043, 981, 980), (988, 987, 1011), (987, 986, 1011), (1011, 986, 1047), (986, 985, 1047), (1047, 985, 1045), (985, 984, 1045), (1045, 984, 983), (1048, 1030, 1049), (1030, 1031, 1049), (1049, 1031, 1050), (1031, 1034, 1050), (1050, 1034, 1051), (1034, 1032, 1051), (1051, 1032, 1052), (1032, 1033, 1052), (1052, 1033, 1053), (1033, 1027, 1053), (1053, 1027, 1054), (1027, 1028, 1054), (1054, 1028, 1055), (1028, 1022, 1055), (1055, 1022, 1056), (1022, 1023, 1056), (1056, 1023, 1057), (1023, 1018, 1057), (1057, 1018, 1058), (1018, 1019, 1058), (1058, 1019, 1059), (1019, 1020, 1059), (1059, 1020, 1060), (1020, 1021, 1060), (1060, 1021, 1061), (1021, 1016, 1061), (1061, 1016, 1062), (1016, 1017, 1062), (1062, 1017, 1063), (1017, 1007, 1063), (1063, 1007, 1064), (1007, 1008, 1064), (1064, 1008, 1065), (1008, 1009, 1065), (1065, 1009, 1066), (1009, 1015, 1066), (1066, 1015, 1067), (1015, 1013, 1067), (1067, 1013, 1068), (1013, 1014, 1068), (1068, 1014, 1069), (1014, 1005, 1069), (1069, 1005, 1070), (1005, 1006, 1070), (1070, 1006, 1071), (1006, 998, 1071), (1071, 998, 1072), (998, 999, 1072), (1072, 999, 1073), (999, 1000, 1073), (1073, 1000, 1074), (1000, 1001, 1074), (1074, 1001, 1075), (1001, 1012, 1075), (1075, 1012, 1076), (1012, 1002, 1076), (1076, 1002, 1077), (1002, 1003, 1077), (1077, 1003, 1078), (1003, 1004, 1078), (1078, 1004, 1079), (1004, 1010, 1079), (1079, 1010, 1080), (1010, 1011, 1080), (1080, 1011, 1081), (1011, 1047, 1081), (1081, 1047, 1082), (1047, 1045, 1082), (1082, 1045, 1083), (1045, 1046, 1083), (1083, 1046, 1084), (1046, 1043, 1084), (1084, 1043, 1085), (1043, 1044, 1085), (1085, 1044, 1086), (1044, 1041, 1086), (1086, 1041, 1087), (1041, 1042, 1087), (1087, 1042, 1088), (1042, 1035, 1088), (1088, 1035, 1089), (1035, 1036, 1089), (1089, 1036, 1090), (1036, 1037, 1090), (1090, 1037, 1091), (1037, 1040, 1091), (1091, 1040, 1092), (1040, 1038, 1092), (1092, 1038, 1093), (1038, 1039, 1093), (1093, 1039, 1094), (1039, 1024, 1094), (1094, 1024, 1095), (1024, 1025, 1095), (1095, 1025, 1096), (1025, 1026, 1096), (1096, 1026, 1097), (1026, 1029, 1097), (1097, 1029, 1048), (1029, 1030, 1048), (1098, 1072, 1099), (1072, 1073, 1099), (1099, 1073, 1100), (1073, 1074, 1100), (1100, 1074, 1101), (1102, 1065, 1103), (1065, 1066, 1103), (1103, 1066, 1104), (1066, 1067, 1104), (1104, 1067, 1105), (1106, 1061, 1107), (1061, 1062, 1107), (1107, 1062, 1108), (1062, 1063, 1108), (1108, 1063, 1102), (1063, 1064, 1102), (1102, 1064, 1065), (1067, 1068, 1105), (1068, 1069, 1105), (1105, 1069, 1109), (1069, 1070, 1109), (1109, 1070, 1098), (1070, 1071, 1098), (1098, 1071, 1072), (1110, 1058, 1111), (1058, 1059, 1111), (1111, 1059, 1106), (1059, 1060, 1106), (1106, 1060, 1061), (1074, 1075, 1101), (1075, 1076, 1101), (1101, 1076, 1112), (1076, 1077, 1112), (1112, 1077, 1113), (1114, 1054, 1115), (1054, 1055, 1115), (1115, 1055, 1116), (1055, 1056, 1116), (1116, 1056, 1110), (1056, 1057, 1110), (1110, 1057, 1058), (1077, 1078, 1113), (1078, 1079, 1113), (1113, 1079, 1117), (1079, 1080, 1117), (1117, 1080, 1118), (1080, 1081, 1118), (1118, 1081, 1119), (1120, 1051, 1121), (1051, 1052, 1121), (1121, 1052, 1114), (1052, 1053, 1114), (1114, 1053, 1054), (1122, 1090, 1123), (1090, 1091, 1123), (1123, 1091, 1124), (1091, 1092, 1124), (1124, 1092, 1125), (1126, 1086, 1127), (1086, 1087, 1127), (1127, 1087, 1128), (1087, 1088, 1128), (1128, 1088, 1122), (1088, 1089, 1122), (1122, 1089, 1090), (1129, 1097, 1130), (1097, 1048, 1130), (1130, 1048, 1131), (1048, 1049, 1131), (1131, 1049, 1120), (1049, 1050, 1120), (1120, 1050, 1051), (1092, 1093, 1125), (1093, 1094, 1125), (1125, 1094, 1132), (1094, 1095, 1132), (1132, 1095, 1129), (1095, 1096, 1129), (1129, 1096, 1097), (1081, 1082, 1119), (1082, 1083, 1119), (1119, 1083, 1133), (1083, 1084, 1133), (1133, 1084, 1126), (1084, 1085, 1126), (1126, 1085, 1086), (1134, 1135, 1105), (1105, 1109, 1134), (1109, 1098, 1134), (1134, 1098, 1136), (1098, 1099, 1136), (1136, 1099, 1137), (1099, 1100, 1137), (1137, 1100, 1138), (1100, 1101, 1138), (1138, 1101, 1139), (1101, 1112, 1139), (1139, 1112, 1140), (1112, 1113, 1140), (1140, 1113, 1141), (1142, 1143, 1144), (1141, 1113, 1144), (1113, 1117, 1144), (1144, 1117, 1142), (1117, 1118, 1142), (1142, 1118, 1145), (1118, 1119, 1145), (1145, 1119, 1146), (1119, 1133, 1146), (1146, 1133, 1147), (1133, 1126, 1147), (1147, 1126, 1148), (1126, 1127, 1148), (1148, 1127, 1149), (1127, 1128, 1149), (1149, 1128, 1150), (1128, 1122, 1150), (1150, 1122, 1151), (1122, 1123, 1151), (1151, 1123, 1152), (1123, 1124, 1152), (1152, 1124, 1153), (1124, 1125, 1153), (1153, 1125, 1154), (1125, 1132, 1154), (1154, 1132, 1155), (1132, 1129, 1155), (1155, 1129, 1156), (1129, 1130, 1156), (1156, 1130, 1157), (1130, 1131, 1157), (1157, 1131, 1158), (1131, 1120, 1158), (1158, 1120, 1159), (1120, 1121, 1159), (1159, 1121, 1160), (1121, 1114, 1160), (1160, 1114, 1161), (1114, 1115, 1161), (1161, 1115, 1162), (1115, 1116, 1162), (1162, 1116, 1163), (1116, 1110, 1163), (1163, 1110, 1164), (1110, 1111, 1164), (1164, 1111, 1165), (1111, 1106, 1165), (1165, 1106, 1166), (1106, 1107, 1166), (1166, 1107, 1167), (1107, 1108, 1167), (1167, 1108, 1168), (1108, 1102, 1168), (1168, 1102, 1169), (1102, 1103, 1169), (1169, 1103, 1170), (1103, 1104, 1170), (1170, 1104, 1171), (1104, 1105, 1171), (1171, 1105, 1172), (1105, 1135, 1172), (1172, 1135, 1173), (1135, 1144, 1173), (1144, 1143, 1173), (1173, 1143, 1154), (1143, 1142, 1154), (1142, 1145, 1154), (1154, 1145, 1146), (1166, 1167, 1154), (1167, 1168, 1154), (1168, 1169, 1154), (1154, 1169, 1170), (1170, 1171, 1154), (1171, 1172, 1154), (1154, 1172, 1173), (1155, 1156, 1164), (1156, 1157, 1164), (1164, 1157, 1163), (1157, 1162, 1163), (1155, 1164, 1154), (1164, 1165, 1154), (1154, 1165, 1166), (1146, 1147, 1154), (1147, 1148, 1154), (1154, 1148, 1149), (1149, 1150, 1154), (1150, 1151, 1154), (1154, 1151, 1153), (1151, 1152, 1153), (1157, 1158, 1162), (1158, 1159, 1162), (1162, 1159, 1161), (1159, 1160, 1161), (1144, 1135, 1134), (1136, 1137, 1138), (1138, 1139, 1136), (1139, 1140, 1136), (1136, 1140, 1134), (1140, 1141, 1134), (1134, 1141, 1144)])
me_t_slot.use_remesh_preserve_volume = False
me_t_slot.use_remesh_preserve_attributes = False
me_t_slot.use_mirror_vertex_groups = False
me_t_slot.update()

# ---- objects
ob_top = bpy.data.objects.new('Top', me_t_slot_001)
ob_t_slot = bpy.data.objects.new('T Slot', me_t_slot)

# ---- transforms, parenting, visibility, modifiers, constraints
ob_top.location = (31.48, 9.145e-05, 48.04)
ob_top.lineart.crease_threshold = 0.0
ob_t_slot.location = (0.0, 0.0, 10.2)
ob_t_slot.hide_viewport = True
ob_t_slot.lineart.crease_threshold = 0.0

# ---- collection membership
col_collection_1.objects.link(ob_top)
col_collection_1.objects.link(ob_t_slot)

# ---- scene / render settings (as saved in the file)
scene.frame_start = 1; scene.frame_end = 250; scene.frame_set(130)
scene.render.engine = 'BLENDER_EEVEE_NEXT'
scene.render.image_settings.compression = 90
scene.render.resolution_percentage = 50
scene.render.dither_intensity = 0.0
scene.cycles.use_denoising = False
scene.cycles.samples = 10
scene.cycles.sampling_pattern = 'TABULATED_SOBOL'
scene.cycles.light_sampling_threshold = 0.0
scene.cycles.use_adaptive_sampling = False
scene.cycles.use_light_tree = False
scene.cycles.blur_glossy = 0.0
scene.cycles.volume_bounces = 1
scene.cycles.pixel_filter_type = 'GAUSSIAN'
scene.cycles.sample_clamp_indirect = 0.0
scene.view_settings.view_transform = 'Standard'
scene.unit_settings.scale_length = 0.001
bpy.context.view_layer.update()

# ---- added for rendering (the .blend has no active camera and no usable light): camera, sun
cam_auto = bpy.data.cameras.new('AutoCamera')
cam_auto.lens = 50.0
cam_auto.sensor_width = 36.0
cam_auto.clip_end = 2510.28
ob_auto_camera = bpy.data.objects.new('AutoCamera', cam_auto)
scene.collection.objects.link(ob_auto_camera)
ob_auto_camera.location = (167.357, -171.63, 137.085)
ob_auto_camera.rotation_euler = (1.09748, -7.21219e-08, 0.694738)
scene.camera = ob_auto_camera
light_auto_sun = bpy.data.lights.new('AutoSun', 'SUN')
light_auto_sun.energy = 3.0
light_auto_sun.angle = 0.0523599
ob_auto_sun = bpy.data.objects.new('AutoSun', light_auto_sun)
scene.collection.objects.link(ob_auto_sun)
ob_auto_sun.rotation_euler = (0.872665, 0.174533, 0.523599)
bpy.context.view_layer.update()
